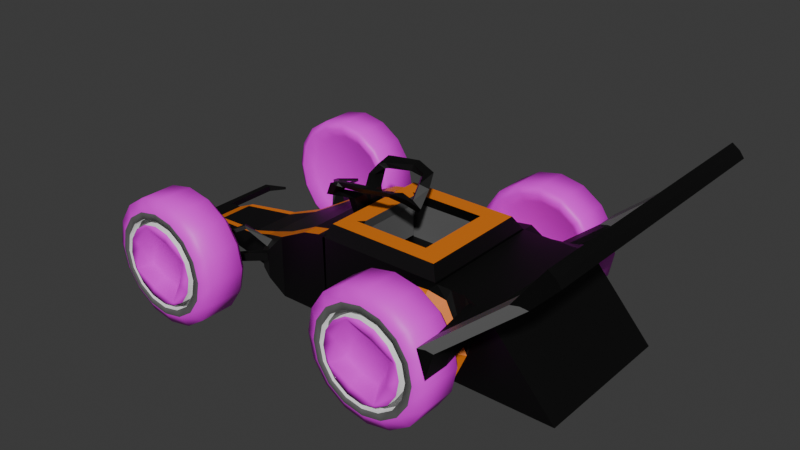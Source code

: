 # Source: car.blend  (saved by Blender 4.5.90; exported with 4.5.12 LTS)
import bpy
from mathutils import Matrix  # noqa: F401  (used for matrix-valued properties, if any)

bpy.ops.wm.read_factory_settings(use_empty=True)
scene = bpy.context.scene
scene.name = 'Scene'

# ---- collections
col_collection = bpy.data.collections.new('Collection'); scene.collection.children.link(col_collection)
col_collection_2 = bpy.data.collections.new('Collection 2'); scene.collection.children.link(col_collection_2)
col_tire = bpy.data.collections.new('tire'); scene.collection.children.link(col_tire)

# ---- images (referenced by path relative to the original .blend; pixels are not part of the script)
import os
ASSET_DIR = os.environ.get("B2B_ASSET_DIR", "")  # directory of the original .blend (textures are referenced by path, not embedded)
HERE = os.path.dirname(os.path.abspath(__file__))  # packed textures are extracted next to this script under _unpacked/

def load_image(name, relpath, width, height, colorspace="sRGB"):
    """Load a texture the original file referenced (path relative to the .blend, or extracted next to this script)."""
    p = next((c for c in (os.path.join(HERE, relpath), os.path.join(ASSET_DIR, relpath)) if relpath and os.path.exists(c)), "")
    if p:
        img = bpy.data.images.load(p, check_existing=True)
        img.name = name
    else:  # same state as the original file: an image datablock whose file is absent (Cycles renders it pink)
        img = bpy.data.images.new(name, width, height)
        img.source = "FILE"
        img.filepath = "//" + (relpath or name)
    img.colorspace_settings.name = colorspace
    return img
img_tire = load_image('tire', 'textures/tire.png', 1024, 1024, 'sRGB')

# ---- materials (node trees are filled in below, after node groups)
mat_base = bpy.data.materials.new('base')
mat_base.alpha_threshold = 0.0
mat_base.roughness = 0.5
mat_base.line_color = (0.0, 0.0, 0.0, 1.0)
mat_black = bpy.data.materials.new('black')
mat_base2 = bpy.data.materials.new('base2')
mat_tire = bpy.data.materials.new('tire')
mat_white = bpy.data.materials.new('white')

# ---- material node trees
mat_base.use_nodes = True; mat_base.node_tree.nodes.clear()
_N = mat_base.node_tree.nodes; _L = mat_base.node_tree.links
n0 = _N.new('ShaderNodeOutputMaterial'); n0.name = 'Material Output'; n0.location = (200, 100)
n1 = _N.new('ShaderNodeBsdfPrincipled'); n1.name = 'Principled BSDF'; n1.location = (-200, 100)
n1.inputs[0].default_value = (0.8001, 0.1994, 0.008378, 1.0)
n1.inputs[3].default_value = 1.45
_L.new(n1.outputs[0], n0.inputs[0])
n0.is_active_output = True
mat_black.use_nodes = True; mat_black.node_tree.nodes.clear()
_N = mat_black.node_tree.nodes; _L = mat_black.node_tree.links
n0 = _N.new('ShaderNodeBsdfPrincipled'); n0.name = 'Principled BSDF'; n0.location = (-200, 100)
n0.inputs[0].default_value = (0.0, 0.0, 0.0, 1.0)
n1 = _N.new('ShaderNodeOutputMaterial'); n1.name = 'Material Output'; n1.location = (200, 100)
_L.new(n0.outputs[0], n1.inputs[0])
n1.is_active_output = True
mat_base2.use_nodes = True; mat_base2.node_tree.nodes.clear()
_N = mat_base2.node_tree.nodes; _L = mat_base2.node_tree.links
n0 = _N.new('ShaderNodeBsdfPrincipled'); n0.name = 'Principled BSDF'; n0.location = (-200, 100)
n0.inputs[0].default_value = (0.1273, 0.1273, 0.1273, 1.0)
n1 = _N.new('ShaderNodeOutputMaterial'); n1.name = 'Material Output'; n1.location = (200, 100)
_L.new(n0.outputs[0], n1.inputs[0])
n1.is_active_output = True
mat_tire.use_nodes = True; mat_tire.node_tree.nodes.clear()
_N = mat_tire.node_tree.nodes; _L = mat_tire.node_tree.links
n0 = _N.new('ShaderNodeBsdfPrincipled'); n0.name = 'Principled BSDF'; n0.location = (-116, 46)
n1 = _N.new('ShaderNodeOutputMaterial'); n1.name = 'Material Output'; n1.location = (200, 100)
n2 = _N.new('ShaderNodeTexWave'); n2.name = 'Wave Texture'; n2.location = (-670, 164)
n2.bands_direction = 'Z'
n2.inputs[1].default_value = 1.2
n3 = _N.new('ShaderNodeValToRGB'); n3.name = 'Color Ramp'; n3.location = (-407, 168)
while len(n3.color_ramp.elements) > 1: n3.color_ramp.elements.remove(n3.color_ramp.elements[-1])
n3.color_ramp.elements[0].position = 0.0; n3.color_ramp.elements[0].color = (0.0, 0.0, 0.0, 1.0)
_e = n3.color_ramp.elements.new(1.0); _e.color = (0.06731, 0.06731, 0.06731, 1.0)
n4 = _N.new('ShaderNodeTexImage'); n4.name = 'Image Texture'; n4.location = (-976, 54)
n4.image = img_tire
_L.new(n2.outputs[0], n3.inputs[0])
_L.new(n0.outputs[0], n1.inputs[0])
_L.new(n4.outputs[0], n0.inputs[0])
n1.is_active_output = True
mat_white.use_nodes = True; mat_white.node_tree.nodes.clear()
_N = mat_white.node_tree.nodes; _L = mat_white.node_tree.links
n0 = _N.new('ShaderNodeBsdfPrincipled'); n0.name = 'Principled BSDF'; n0.location = (-200, 100)
n1 = _N.new('ShaderNodeOutputMaterial'); n1.name = 'Material Output'; n1.location = (200, 100)
_L.new(n0.outputs[0], n1.inputs[0])
n1.is_active_output = True

# ---- world
world_world = bpy.data.worlds.new('World'); scene.world = world_world
world_world.use_nodes = True; world_world.node_tree.nodes.clear()
_N = world_world.node_tree.nodes; _L = world_world.node_tree.links
n0 = _N.new('ShaderNodeOutputWorld'); n0.name = 'World Output'; n0.location = (200, 100)
n1 = _N.new('ShaderNodeBackground'); n1.name = 'Background'; n1.location = (-200, 100)
n1.inputs[0].default_value = (0.05088, 0.05088, 0.05088, 1.0)
_L.new(n1.outputs[0], n0.inputs[0])
n0.is_active_output = True
world_world.color = (0.05088, 0.05088, 0.05088)
world_world.sun_shadow_jitter_overblur = 0.0

# ---- meshes
me_cube_001 = bpy.data.meshes.new('Cube.001')
me_cube_001.from_pydata([(-1.0, 1.0, -1.0), (-1.0, 1.0, 0.5125), (-0.1354, 1.0, -1.0), (-0.1354, 1.0, 1.0), (-0.5233, 1.0, -1.0), (-0.5233, 1.0, 0.8725), (-1.633, 0.7037, -0.5414), (-1.633, 0.7037, -0.3138), (-1.0, 0.0, -1.0), (-1.0, 0.0, 0.5125), (-0.1354, 0.0, -1.0), (-0.1354, 0.0, 1.0), (-0.5233, 0.0, 0.8725), (-0.5233, 0.0, -1.0), (-1.708, 0.0, -1.0), (-1.708, 0.0, -0.04818), (-2.224, 0.0, -0.3268), (-2.224, 0.4721, -0.327), (-2.224, 0.4721, -0.9551), (-2.224, 0.0, -0.9551), (-3.103, 0.0, -0.4685), (-3.103, 0.3657, -0.4685), (-3.103, 0.3657, -0.8134), (-3.103, 0.0, -0.8134), (-3.3, 0.0, -0.5683), (-3.3, 0.2598, -0.5683), (-3.3, 0.2598, -0.7135), (-3.3, 0.0, -0.7135), (-1.0, 0.2471, 0.5125), (-0.1354, 0.2471, -1.0), (-1.708, 0.1405, -0.04818), (-1.0, 0.2471, -1.0), (-0.1354, 0.2471, 1.0), (-0.5233, 0.2471, 0.8725), (-0.5233, 0.2471, -1.0), (-1.708, 0.1405, -1.0), (-3.103, 0.09035, -0.4685), (-2.224, 0.1166, -0.3268), (-2.224, 0.1166, -0.9551), (-3.3, 0.06419, -0.5683), (-3.103, 0.09035, -0.8134), (-3.3, 0.06419, -0.7135), (-0.2472, 1.0, 0.9632), (-0.2472, 1.0, -1.0), (-0.2472, 0.0, 0.9632), (-0.2472, 0.0, -1.0), (-0.2472, 0.2471, -1.0), (-0.2472, 0.2471, 0.9632), (-0.201, 0.2954, 1.429), (-0.1993, 0.04835, 1.414), (-0.3142, 0.04835, 1.404), (-0.3143, 0.2954, 1.405), (-0.2292, 0.6279, 1.905), (-0.2151, 0.3809, 1.787), (-0.3383, 0.3809, 1.847), (-0.3475, 0.6279, 1.926), (-0.4741, 0.5763, 1.577), (-0.3622, 0.5763, 1.614), (-0.3611, 0.3293, 1.604), (-0.4741, 0.3293, 1.577), (-0.1496, 0.5913, 1.886), (-0.1481, 0.4124, 1.803), (-0.2289, 0.4197, 1.898), (-0.2292, 0.5986, 1.977), (0.2313, 0.5851, 1.921), (0.2443, 0.4343, 1.897), (0.2555, 0.4773, 2.031), (0.243, 0.6281, 2.054), (0.5845, 0.4635, 1.921), (0.4515, 0.4036, 1.88), (0.4982, 0.4039, 1.964), (0.6312, 0.4638, 2.019), (0.6837, 0.24, 1.673), (0.5517, 0.1801, 1.766), (0.598, 0.1804, 1.877), (0.7301, 0.2403, 1.789), (0.7239, 0.0, 1.362), (0.5854, 0.0, 1.511), (0.6332, 0.0, 1.614), (0.7717, 0.0, 1.466), (-1.0, 0.776, 0.5125), (-0.1354, 0.776, -1.0), (-1.708, 0.4414, -0.04818), (-3.103, 0.2838, -0.4685), (-2.224, 0.3664, -0.3268), (-3.3, 0.2016, -0.5683), (-1.0, 0.776, -1.0), (-0.1354, 0.776, 1.0), (-0.5233, 0.776, 0.8725), (-0.5233, 0.776, -1.0), (-1.708, 0.4414, -1.0), (-2.224, 0.3664, -0.9551), (-3.103, 0.2838, -0.8134), (-3.3, 0.2016, -0.7135), (-0.2472, 0.776, 0.9632), (-0.2472, 0.776, -1.0), (-3.502, 0.2016, -0.5683), (-3.502, 0.2598, -0.5683), (-3.502, 0.2598, -0.7135), (-3.502, 0.06419, -0.7135), (-3.502, 0.0, -0.7135), (-3.502, 0.0, -0.5683), (-3.502, 0.06419, -0.5683), (-3.502, 0.2016, -0.7135), (-3.597, 0.2016, -0.5683), (-3.597, 0.2598, -0.5683), (-3.597, 0.2598, -0.7135), (-3.597, 0.06419, -0.7135), (-3.597, 0.0, -0.7135), (-3.597, 0.0, -0.5683), (-3.597, 0.06419, -0.5683), (-3.597, 0.2016, -0.7135), (-3.502, 1.143, -0.5683), (-3.502, 1.143, -0.7135), (-3.597, 1.143, -0.7135), (-3.597, 1.143, -0.5683), (-3.29, 1.318, -0.6176), (-3.29, 1.318, -0.6643), (-3.308, 1.342, -0.6643), (-3.308, 1.342, -0.6176), (-1.256, 1.059, 0.004008), (-1.205, 1.09, -0.57), (-1.602, 0.7603, -0.3338), (-1.602, 0.7602, -0.4712), (-1.417, 0.8012, 0.1169), (-1.354, 0.7844, -1.0), (-1.354, 0.0, 0.2322), (-1.354, 0.0, -1.0), (-1.354, 0.1938, -1.0), (-1.354, 0.1938, 0.2322), (-1.354, 0.6087, -1.0), (-1.354, 0.6087, 0.2322), (-1.424, 0.9028, -0.00453), (-1.366, 0.993, -0.5859), (-1.592, 0.6959, -0.02061), (-1.708, 0.5688, -1.0), (-1.503, 0.8531, -0.07547), (-1.527, 0.8956, -0.5944), (-2.077, 0.9595, -0.4543), (-2.077, 0.9595, -0.6819), (-2.045, 1.017, -0.4938), (-2.045, 1.017, -0.6305), (-2.171, 1.248, -0.5984), (-2.171, 1.248, -0.826), (-2.115, 1.282, -0.6269), (-2.115, 1.282, -0.7631), (-2.139, 1.735, -0.4182), (-2.14, 1.736, -0.6458), (-2.084, 1.768, -0.4307), (-2.084, 1.768, -0.5684), (-1.354, 0.7844, 0.2322), (-1.708, 0.5688, -0.04868), (-1.315, 1.023, -0.04974), (-1.527, 0.8955, -0.1603), (-1.733, 1.038, 0.4538), (-1.799, 0.967, 0.4182), (-1.708, 1.038, 0.3749), (-1.737, 1.003, 0.3579), (-2.057, 1.329, 0.206), (-2.103, 1.278, 0.1787), (-2.036, 1.329, 0.1457), (-2.062, 1.301, 0.1327), (-1.841, 1.825, 0.03238), (-1.906, 1.785, 0.01954), (-1.832, 1.836, -0.03348), (-1.855, 1.817, -0.03981), (-1.0, 1.0, -0.2437), (-0.1354, 1.0, 0.0), (-0.5233, 1.0, -0.06375), (-1.708, 0.5688, -0.5243), (-0.1354, 0.0, 0.0), (-2.224, 0.4721, -0.641), (-3.103, 0.3657, -0.6409), (-3.3, 0.2598, -0.6409), (-0.1354, 0.2471, 0.0), (-0.2472, 1.0, -0.01838), (-0.1354, 0.776, 0.0), (-3.502, 0.2598, -0.6409), (-3.502, 1.143, -0.6409), (-3.597, 0.2598, -0.6409), (-3.597, 0.0, -0.6409), (-3.597, 0.06419, -0.6409), (-3.597, 0.2016, -0.6409), (-3.597, 1.143, -0.6409), (-3.29, 1.318, -0.6409), (-3.308, 1.342, -0.6409), (-1.256, 1.059, -0.1839), (-1.527, 0.8955, -0.3773), (-1.315, 1.023, -0.2137), (-1.633, 0.7037, -0.4276), (-1.602, 0.7602, -0.4025), (-2.077, 0.9595, -0.5681), (-2.045, 1.017, -0.5622), (-2.171, 1.248, -0.7122), (-2.115, 1.282, -0.695), (-2.14, 1.736, -0.532), (-2.084, 1.768, -0.4995), (-1.205, 1.089, 0.1243), (-1.366, 0.9926, -0.02073), (-1.366, 0.9928, -0.3033), (-1.205, 1.09, -0.2228), (-1.625, 1.388, -0.00447), (-1.668, 1.332, -0.05085), (-1.668, 1.332, -0.2126), (-1.627, 1.391, -0.1844), (-1.758, 1.796, -0.07798), (-1.793, 1.776, -0.109), (-1.793, 1.776, -0.2035), (-1.758, 1.796, -0.1863)], [], [(131, 150, 151, 82), (175, 42, 3, 167), (166, 1, 5, 168), (35, 14, 19, 38), (150, 1, 197, 198), (47, 33, 12, 44), (174, 32, 11, 170), (46, 29, 10, 45), (33, 28, 9, 12), (31, 34, 13, 8), (128, 127, 14, 35), (38, 19, 23, 40), (82, 151, 17, 84), (169, 135, 18, 171), (40, 23, 27, 41), (84, 17, 21, 83), (171, 18, 22, 172), (41, 27, 100, 99), (83, 21, 25, 85), (172, 22, 26, 173), (20, 36, 39, 24), (39, 85, 96, 102), (16, 37, 36, 20), (92, 40, 41, 93), (15, 30, 37, 16), (91, 38, 40, 92), (130, 128, 35, 90), (86, 89, 34, 31), (88, 80, 28, 33), (95, 81, 29, 46), (176, 87, 32, 174), (94, 88, 33, 47), (90, 35, 38, 91), (126, 129, 30, 15), (87, 94, 47, 32), (89, 95, 46, 34), (34, 46, 45, 13), (11, 32, 48, 49), (168, 5, 42, 175), (57, 56, 55, 52), (44, 11, 49, 50), (32, 47, 51, 48), (47, 44, 50, 51), (52, 55, 63, 60), (58, 57, 52, 53), (56, 59, 54, 55), (59, 58, 53, 54), (50, 49, 58, 59), (51, 50, 59, 56), (49, 48, 57, 58), (48, 51, 56, 57), (60, 63, 67, 64), (53, 52, 60, 61), (55, 54, 62, 63), (54, 53, 61, 62), (65, 64, 68, 69), (61, 60, 64, 65), (63, 62, 66, 67), (62, 61, 65, 66), (71, 70, 74, 75), (67, 66, 70, 71), (66, 65, 69, 70), (64, 67, 71, 68), (72, 75, 79, 76), (70, 69, 73, 74), (68, 71, 75, 72), (69, 68, 72, 73), (76, 79, 78, 77), (73, 72, 76, 77), (75, 74, 78, 79), (74, 73, 77, 78), (4, 43, 95, 89), (3, 42, 94, 87), (135, 90, 91, 18), (42, 5, 88, 94), (167, 3, 87, 176), (43, 2, 81, 95), (5, 1, 80, 88), (0, 4, 89, 86), (125, 130, 90, 135), (18, 91, 92, 22), (22, 92, 93, 26), (36, 83, 85, 39), (24, 39, 102, 101), (37, 84, 83, 36), (30, 82, 84, 37), (129, 131, 82, 30), (99, 100, 108, 107), (101, 102, 110, 109), (98, 103, 111, 106), (26, 93, 103, 98), (85, 25, 97, 96), (173, 26, 98, 177), (93, 41, 99, 103), (182, 104, 105, 179), (180, 109, 110, 181), (181, 110, 104, 182), (96, 97, 105, 104), (102, 96, 104, 110), (103, 99, 107, 111), (98, 106, 114, 113), (115, 112, 116, 119), (105, 97, 112, 115), (179, 105, 115, 183), (177, 98, 113, 178), (184, 117, 118, 185), (113, 114, 118, 117), (178, 113, 117, 184), (183, 115, 119, 185), (199, 133, 137, 187), (166, 0, 121, 200), (125, 135, 137, 133), (190, 123, 141, 192), (0, 125, 133, 121), (200, 121, 133, 199), (28, 80, 131, 129), (0, 86, 130, 125), (9, 28, 129, 126), (86, 31, 128, 130), (31, 8, 127, 128), (124, 132, 156, 154), (80, 1, 150, 131), (189, 6, 135, 169), (190, 122, 153, 187), (122, 7, 151, 153), (6, 123, 137, 135), (138, 140, 144, 142), (7, 122, 140, 138), (189, 7, 138, 191), (123, 6, 139, 141), (145, 143, 147, 149), (191, 138, 142, 193), (141, 139, 143, 145), (192, 141, 145, 194), (195, 146, 148, 196), (194, 145, 149, 196), (142, 144, 148, 146), (193, 142, 146, 195), (124, 134, 151, 150), (136, 132, 198, 153), (134, 136, 153, 151), (132, 124, 150, 198), (154, 156, 160, 158), (132, 136, 157, 156), (136, 134, 155, 157), (134, 124, 154, 155), (161, 159, 163, 165), (156, 157, 161, 160), (157, 155, 159, 161), (155, 154, 158, 159), (163, 162, 164, 165), (159, 158, 162, 163), (158, 160, 164, 162), (160, 161, 165, 164), (143, 193, 195, 147), (144, 194, 196, 148), (147, 195, 196, 149), (140, 192, 194, 144), (139, 191, 193, 143), (6, 189, 191, 139), (123, 190, 187, 137), (7, 189, 169, 151), (120, 186, 204, 201), (122, 190, 192, 140), (1, 166, 200, 197), (198, 199, 187, 153), (114, 183, 185, 118), (112, 178, 184, 116), (116, 184, 185, 119), (97, 177, 178, 112), (106, 179, 183, 114), (107, 181, 182, 111), (108, 180, 181, 107), (111, 182, 179, 106), (25, 173, 177, 97), (2, 167, 176, 81), (4, 168, 175, 43), (81, 176, 174, 29), (21, 172, 173, 25), (17, 171, 172, 21), (151, 169, 171, 17), (29, 174, 170, 10), (0, 166, 168, 4), (43, 175, 167, 2), (120, 152, 198, 197), (152, 188, 199, 198), (186, 120, 197, 200), (188, 186, 200, 199), (204, 203, 207, 208), (152, 120, 201, 202), (186, 188, 203, 204), (188, 152, 202, 203), (205, 208, 207, 206), (203, 202, 206, 207), (201, 204, 208, 205), (202, 201, 205, 206)])
me_cube_001.polygons.foreach_set('material_index', [0, 1, 1, 1, 1, 1, 1, 1, 1, 1, 1, 1, 0, 1, 0, 0, 1, 1, 0, 1, 0, 1, 1, 0, 1, 0, 0, 0, 1, 1, 1, 1, 0, 1, 1, 0, 1, 1, 1, 1, 1, 1, 1, 1, 1, 1, 1, 1, 1, 1, 1, 1, 1, 1, 1, 1, 1, 1, 1, 1, 1, 1, 1, 1, 1, 1, 1, 1, 1, 1, 1, 0, 1, 0, 0, 1, 1, 0, 0, 0, 0, 0, 0, 1, 1, 1, 1, 1, 1, 1, 1, 1, 1, 1, 1, 1, 1, 1, 1, 1, 1, 1, 1, 1, 1, 1, 1, 1, 1, 1, 1, 1, 1, 1, 1, 1, 0, 1, 0, 1, 1, 0, 1, 1, 1, 1, 1, 1, 1, 1, 1, 1, 1, 1, 1, 1, 1, 1, 1, 1, 1, 1, 1, 1, 1, 1, 1, 1, 1, 1, 1, 1, 1, 1, 1, 1, 1, 1, 1, 1, 1, 1, 1, 1, 1, 1, 1, 1, 1, 1, 1, 1, 1, 1, 1, 1, 1, 1, 1, 1, 1, 1, 1, 1, 1, 1, 1, 1, 1, 1, 1, 1, 1, 1, 1, 1])
_uv = me_cube_001.uv_layers.new(name='UVMap')
_uv.uv.foreach_set('vector', [0.875, 0.528, 0.875, 0.5, 0.875, 0.5, 0.875, 0.528, 0.5, 0.4451, 0.625, 0.4451, 0.625, 0.5, 0.5, 0.5, 0.5, 0.25, 0.625, 0.25, 0.625, 0.3096, 0.5, 0.3096, 0.125, 0.5941, 0.125, 0.625, 0.125, 0.625, 0.125, 0.5941, 0.875, 0.5, 0.875, 0.5, 0.875, 0.5, 0.875, 0.5, 0.6799, 0.5941, 0.8154, 0.5941, 0.8154, 0.625, 0.6799, 0.625, 0.5, 0.5941, 0.625, 0.5941, 0.625, 0.625, 0.5, 0.625, 0.3201, 0.5941, 0.375, 0.5941, 0.375, 0.625, 0.3201, 0.625, 0.8154, 0.5941, 0.875, 0.5941, 0.875, 0.625, 0.8154, 0.625, 0.125, 0.5941, 0.1846, 0.5941, 0.1846, 0.625, 0.125, 0.625, 0.125, 0.5941, 0.125, 0.625, 0.125, 0.625, 0.125, 0.5941, 0.125, 0.5941, 0.125, 0.625, 0.125, 0.625, 0.125, 0.5941, 0.875, 0.528, 0.875, 0.5, 0.875, 0.5, 0.875, 0.528, 0.5, 0.25, 0.375, 0.25, 0.375, 0.25, 0.5, 0.25, 0.125, 0.5941, 0.125, 0.625, 0.125, 0.625, 0.125, 0.5941, 0.875, 0.528, 0.875, 0.5, 0.875, 0.5, 0.875, 0.528, 0.5, 0.25, 0.375, 0.25, 0.375, 0.25, 0.5, 0.25, 0.125, 0.5941, 0.125, 0.625, 0.125, 0.625, 0.125, 0.5941, 0.875, 0.528, 0.875, 0.5, 0.875, 0.5, 0.875, 0.528, 0.5, 0.25, 0.375, 0.25, 0.375, 0.25, 0.5, 0.25, 0.875, 0.625, 0.875, 0.5941, 0.875, 0.5941, 0.875, 0.625, 0.875, 0.5941, 0.875, 0.528, 0.875, 0.528, 0.875, 0.5941, 0.875, 0.625, 0.875, 0.5941, 0.875, 0.5941, 0.875, 0.625, 0.125, 0.528, 0.125, 0.5941, 0.125, 0.5941, 0.125, 0.528, 0.875, 0.625, 0.875, 0.5941, 0.875, 0.5941, 0.875, 0.625, 0.125, 0.528, 0.125, 0.5941, 0.125, 0.5941, 0.125, 0.528, 0.125, 0.528, 0.125, 0.5941, 0.125, 0.5941, 0.125, 0.528, 0.125, 0.528, 0.1846, 0.528, 0.1846, 0.5941, 0.125, 0.5941, 0.8154, 0.528, 0.875, 0.528, 0.875, 0.5941, 0.8154, 0.5941, 0.3201, 0.528, 0.375, 0.528, 0.375, 0.5941, 0.3201, 0.5941, 0.5, 0.528, 0.625, 0.528, 0.625, 0.5941, 0.5, 0.5941, 0.6799, 0.528, 0.8154, 0.528, 0.8154, 0.5941, 0.6799, 0.5941, 0.125, 0.528, 0.125, 0.5941, 0.125, 0.5941, 0.125, 0.528, 0.875, 0.625, 0.875, 0.5941, 0.875, 0.5941, 0.875, 0.625, 0.625, 0.528, 0.6799, 0.528, 0.6799, 0.5941, 0.625, 0.5941, 0.1846, 0.528, 0.3201, 0.528, 0.3201, 0.5941, 0.1846, 0.5941, 0.1846, 0.5941, 0.3201, 0.5941, 0.3201, 0.625, 0.1846, 0.625, 0.625, 0.625, 0.625, 0.5941, 0.625, 0.5941, 0.625, 0.625, 0.5, 0.3096, 0.625, 0.3096, 0.625, 0.4451, 0.5, 0.4451, 0.625, 0.5941, 0.6799, 0.5941, 0.6799, 0.5941, 0.625, 0.5941, 0.0, 0.0, 0.0, 0.0, 0.0, 0.0, 0.0, 0.0, 0.625, 0.5941, 0.6799, 0.5941, 0.6799, 0.5941, 0.625, 0.5941, 0.6799, 0.5941, 0.6799, 0.625, 0.6799, 0.625, 0.6799, 0.5941, 0.625, 0.5941, 0.6799, 0.5941, 0.6799, 0.5941, 0.625, 0.5941, 0.625, 0.625, 0.625, 0.5941, 0.625, 0.5941, 0.625, 0.625, 0.6799, 0.5941, 0.6799, 0.625, 0.6799, 0.625, 0.6799, 0.5941, 0.0, 0.0, 0.0, 0.0, 0.0, 0.0, 0.0, 0.0, 0.0, 0.0, 0.0, 0.0, 0.0, 0.0, 0.0, 0.0, 0.6799, 0.5941, 0.6799, 0.625, 0.6799, 0.625, 0.6799, 0.5941, 0.625, 0.625, 0.625, 0.5941, 0.625, 0.5941, 0.625, 0.625, 0.625, 0.5941, 0.6799, 0.5941, 0.6799, 0.5941, 0.625, 0.5941, 0.625, 0.5941, 0.6799, 0.5941, 0.6799, 0.5941, 0.625, 0.5941, 0.625, 0.625, 0.625, 0.5941, 0.625, 0.5941, 0.625, 0.625, 0.6799, 0.5941, 0.6799, 0.625, 0.6799, 0.625, 0.6799, 0.5941, 0.0, 0.0, 0.0, 0.0, 0.0, 0.0, 0.0, 0.0, 0.625, 0.625, 0.625, 0.5941, 0.625, 0.5941, 0.625, 0.625, 0.625, 0.625, 0.625, 0.5941, 0.625, 0.5941, 0.625, 0.625, 0.6799, 0.5941, 0.6799, 0.625, 0.6799, 0.625, 0.6799, 0.5941, 0.0, 0.0, 0.0, 0.0, 0.0, 0.0, 0.0, 0.0, 0.6799, 0.5941, 0.6799, 0.625, 0.6799, 0.625, 0.6799, 0.5941, 0.6799, 0.5941, 0.6799, 0.625, 0.6799, 0.625, 0.6799, 0.5941, 0.0, 0.0, 0.0, 0.0, 0.0, 0.0, 0.0, 0.0, 0.625, 0.5941, 0.6799, 0.5941, 0.6799, 0.5941, 0.625, 0.5941, 0.625, 0.5941, 0.6799, 0.5941, 0.6799, 0.5941, 0.625, 0.5941, 0.0, 0.0, 0.0, 0.0, 0.0, 0.0, 0.0, 0.0, 0.625, 0.5941, 0.6799, 0.5941, 0.6799, 0.5941, 0.625, 0.5941, 0.625, 0.625, 0.625, 0.5941, 0.625, 0.5941, 0.625, 0.625, 0.625, 0.5941, 0.6799, 0.5941, 0.6799, 0.625, 0.625, 0.625, 0.625, 0.625, 0.625, 0.5941, 0.625, 0.5941, 0.625, 0.625, 0.6799, 0.5941, 0.6799, 0.625, 0.6799, 0.625, 0.6799, 0.5941, 0.0, 0.0, 0.0, 0.0, 0.0, 0.0, 0.0, 0.0, 0.1846, 0.5, 0.3201, 0.5, 0.3201, 0.528, 0.1846, 0.528, 0.625, 0.5, 0.6799, 0.5, 0.6799, 0.528, 0.625, 0.528, 0.125, 0.5, 0.125, 0.528, 0.125, 0.528, 0.125, 0.5, 0.6799, 0.5, 0.8154, 0.5, 0.8154, 0.528, 0.6799, 0.528, 0.5, 0.5, 0.625, 0.5, 0.625, 0.528, 0.5, 0.528, 0.3201, 0.5, 0.375, 0.5, 0.375, 0.528, 0.3201, 0.528, 0.8154, 0.5, 0.875, 0.5, 0.875, 0.528, 0.8154, 0.528, 0.125, 0.5, 0.1846, 0.5, 0.1846, 0.528, 0.125, 0.528, 0.125, 0.5, 0.125, 0.528, 0.125, 0.528, 0.125, 0.5, 0.125, 0.5, 0.125, 0.528, 0.125, 0.528, 0.125, 0.5, 0.125, 0.5, 0.125, 0.528, 0.125, 0.528, 0.125, 0.5, 0.875, 0.5941, 0.875, 0.528, 0.875, 0.528, 0.875, 0.5941, 0.875, 0.625, 0.875, 0.5941, 0.875, 0.5941, 0.875, 0.625, 0.875, 0.5941, 0.875, 0.528, 0.875, 0.528, 0.875, 0.5941, 0.875, 0.5941, 0.875, 0.528, 0.875, 0.528, 0.875, 0.5941, 0.875, 0.5941, 0.875, 0.528, 0.875, 0.528, 0.875, 0.5941, 0.125, 0.5941, 0.125, 0.625, 0.125, 0.625, 0.125, 0.5941, 0.875, 0.625, 0.875, 0.5941, 0.875, 0.5941, 0.875, 0.625, 0.125, 0.5, 0.125, 0.528, 0.125, 0.528, 0.125, 0.5, 0.125, 0.5, 0.125, 0.528, 0.125, 0.528, 0.125, 0.5, 0.875, 0.528, 0.875, 0.5, 0.875, 0.5, 0.875, 0.528, 0.5, 0.25, 0.375, 0.25, 0.375, 0.25, 0.5, 0.25, 0.125, 0.528, 0.125, 0.5941, 0.125, 0.5941, 0.125, 0.528, 0.5, 0.222, 0.625, 0.222, 0.625, 0.25, 0.5, 0.25, 0.5, 0.125, 0.625, 0.125, 0.625, 0.1559, 0.5, 0.1559, 0.5, 0.1559, 0.625, 0.1559, 0.625, 0.222, 0.5, 0.222, 0.875, 0.528, 0.875, 0.5, 0.875, 0.5, 0.875, 0.528, 0.875, 0.5941, 0.875, 0.528, 0.875, 0.528, 0.875, 0.5941, 0.125, 0.528, 0.125, 0.5941, 0.125, 0.5941, 0.125, 0.528, 0.125, 0.5, 0.125, 0.5, 0.125, 0.5, 0.125, 0.5, 0.875, 0.5, 0.875, 0.5, 0.875, 0.5, 0.875, 0.5, 0.875, 0.5, 0.875, 0.5, 0.875, 0.5, 0.875, 0.5, 0.5, 0.25, 0.625, 0.25, 0.625, 0.25, 0.5, 0.25, 0.5, 0.25, 0.375, 0.25, 0.375, 0.25, 0.5, 0.25, 0.5, 0.25, 0.375, 0.25, 0.375, 0.25, 0.5, 0.25, 0.125, 0.5, 0.125, 0.5, 0.125, 0.5, 0.125, 0.5, 0.5, 0.25, 0.375, 0.25, 0.375, 0.25, 0.5, 0.25, 0.5, 0.25, 0.625, 0.25, 0.625, 0.25, 0.5, 0.25, 0.5, 0.25, 0.375, 0.25, 0.375, 0.25, 0.5, 0.25, 0.5, 0.25, 0.375, 0.25, 0.375, 0.25, 0.5, 0.25, 0.125, 0.5, 0.125, 0.5, 0.125, 0.5, 0.125, 0.5, 0.5064, 0.25, 0.4391, 0.25, 0.4391, 0.25, 0.5064, 0.25, 0.125, 0.5, 0.125, 0.5, 0.125, 0.5, 0.125, 0.5, 0.5, 0.25, 0.375, 0.25, 0.375, 0.25, 0.5, 0.25, 0.875, 0.5941, 0.875, 0.528, 0.875, 0.528, 0.875, 0.5941, 0.125, 0.5, 0.125, 0.528, 0.125, 0.528, 0.125, 0.5, 0.875, 0.625, 0.875, 0.5941, 0.875, 0.5941, 0.875, 0.625, 0.125, 0.528, 0.125, 0.5941, 0.125, 0.5941, 0.125, 0.528, 0.125, 0.5941, 0.125, 0.625, 0.125, 0.625, 0.125, 0.5941, 0.875, 0.5, 0.875, 0.5, 0.875, 0.5, 0.875, 0.5, 0.875, 0.528, 0.875, 0.5, 0.875, 0.5, 0.875, 0.528, 0.5057, 0.25, 0.4275, 0.25, 0.375, 0.25, 0.5, 0.25, 0.5064, 0.25, 0.5737, 0.25, 0.625, 0.25, 0.5, 0.25, 0.5737, 0.25, 0.5839, 0.25, 0.625, 0.25, 0.625, 0.25, 0.4275, 0.25, 0.4391, 0.25, 0.375, 0.25, 0.375, 0.25, 0.5839, 0.25, 0.5737, 0.25, 0.5737, 0.25, 0.5839, 0.25, 0.5839, 0.25, 0.5737, 0.25, 0.5737, 0.25, 0.5839, 0.25, 0.5057, 0.25, 0.5839, 0.25, 0.5839, 0.25, 0.5057, 0.25, 0.4391, 0.25, 0.4275, 0.25, 0.4275, 0.25, 0.4391, 0.25, 0.4391, 0.25, 0.4275, 0.25, 0.4275, 0.25, 0.4391, 0.25, 0.5057, 0.25, 0.5839, 0.25, 0.5839, 0.25, 0.5057, 0.25, 0.4391, 0.25, 0.4275, 0.25, 0.4275, 0.25, 0.4391, 0.25, 0.5064, 0.25, 0.4391, 0.25, 0.4391, 0.25, 0.5064, 0.25, 0.5057, 0.25, 0.5839, 0.25, 0.5737, 0.25, 0.5064, 0.25, 0.5064, 0.25, 0.4391, 0.25, 0.4391, 0.25, 0.5064, 0.25, 0.5839, 0.25, 0.5737, 0.25, 0.5737, 0.25, 0.5839, 0.25, 0.5057, 0.25, 0.5839, 0.25, 0.5839, 0.25, 0.5057, 0.25, 0.875, 0.5, 0.875, 0.5, 0.875, 0.5, 0.875, 0.5, 0.875, 0.5, 0.875, 0.5, 0.875, 0.5, 0.875, 0.5, 0.875, 0.5, 0.875, 0.5, 0.875, 0.5, 0.875, 0.5, 0.875, 0.5, 0.875, 0.5, 0.875, 0.5, 0.875, 0.5, 0.875, 0.5, 0.875, 0.5, 0.875, 0.5, 0.875, 0.5, 0.875, 0.5, 0.875, 0.5, 0.875, 0.5, 0.875, 0.5, 0.875, 0.5, 0.875, 0.5, 0.875, 0.5, 0.875, 0.5, 0.875, 0.5, 0.875, 0.5, 0.875, 0.5, 0.875, 0.5, 0.875, 0.5, 0.875, 0.5, 0.875, 0.5, 0.875, 0.5, 0.875, 0.5, 0.875, 0.5, 0.875, 0.5, 0.875, 0.5, 0.875, 0.5, 0.875, 0.5, 0.875, 0.5, 0.875, 0.5, 0.875, 0.5, 0.875, 0.5, 0.875, 0.5, 0.875, 0.5, 0.875, 0.5, 0.875, 0.5, 0.875, 0.5, 0.875, 0.5, 0.875, 0.5, 0.875, 0.5, 0.875, 0.5, 0.875, 0.5, 0.875, 0.5, 0.875, 0.5, 0.875, 0.5, 0.875, 0.5, 0.875, 0.5, 0.875, 0.5, 0.875, 0.5, 0.875, 0.5, 0.4275, 0.25, 0.5057, 0.25, 0.5057, 0.25, 0.4275, 0.25, 0.5737, 0.25, 0.5064, 0.25, 0.5064, 0.25, 0.5737, 0.25, 0.4275, 0.25, 0.5057, 0.25, 0.5064, 0.25, 0.4391, 0.25, 0.5737, 0.25, 0.5064, 0.25, 0.5064, 0.25, 0.5737, 0.25, 0.4275, 0.25, 0.5057, 0.25, 0.5057, 0.25, 0.4275, 0.25, 0.4275, 0.25, 0.5057, 0.25, 0.5057, 0.25, 0.4275, 0.25, 0.4391, 0.25, 0.5064, 0.25, 0.5, 0.25, 0.375, 0.25, 0.5839, 0.25, 0.5057, 0.25, 0.5, 0.25, 0.625, 0.25, 0.5972, 0.25, 0.5258, 0.25, 0.5258, 0.25, 0.5972, 0.25, 0.5737, 0.25, 0.5064, 0.25, 0.5064, 0.25, 0.5737, 0.25, 0.625, 0.25, 0.5, 0.25, 0.5, 0.25, 0.625, 0.25, 0.625, 0.25, 0.5, 0.25, 0.5, 0.25, 0.625, 0.25, 0.375, 0.25, 0.5, 0.25, 0.5, 0.25, 0.375, 0.25, 0.625, 0.25, 0.5, 0.25, 0.5, 0.25, 0.625, 0.25, 0.625, 0.25, 0.5, 0.25, 0.5, 0.25, 0.625, 0.25, 0.625, 0.25, 0.5, 0.25, 0.5, 0.25, 0.625, 0.25, 0.375, 0.25, 0.5, 0.25, 0.5, 0.25, 0.375, 0.25, 0.375, 0.1559, 0.5, 0.1559, 0.5, 0.222, 0.375, 0.222, 0.375, 0.125, 0.5, 0.125, 0.5, 0.1559, 0.375, 0.1559, 0.375, 0.222, 0.5, 0.222, 0.5, 0.25, 0.375, 0.25, 0.625, 0.25, 0.5, 0.25, 0.5, 0.25, 0.625, 0.25, 0.375, 0.5, 0.5, 0.5, 0.5, 0.528, 0.375, 0.528, 0.375, 0.3096, 0.5, 0.3096, 0.5, 0.4451, 0.375, 0.4451, 0.375, 0.528, 0.5, 0.528, 0.5, 0.5941, 0.375, 0.5941, 0.625, 0.25, 0.5, 0.25, 0.5, 0.25, 0.625, 0.25, 0.625, 0.25, 0.5, 0.25, 0.5, 0.25, 0.625, 0.25, 0.625, 0.25, 0.5, 0.25, 0.5, 0.25, 0.625, 0.25, 0.375, 0.5941, 0.5, 0.5941, 0.5, 0.625, 0.375, 0.625, 0.375, 0.25, 0.5, 0.25, 0.5, 0.3096, 0.375, 0.3096, 0.375, 0.4451, 0.5, 0.4451, 0.5, 0.5, 0.375, 0.5, 0.5972, 0.25, 0.5957, 0.25, 0.625, 0.25, 0.625, 0.25, 0.5957, 0.25, 0.5272, 0.25, 0.5, 0.25, 0.625, 0.25, 0.5258, 0.25, 0.5972, 0.25, 0.625, 0.25, 0.5, 0.25, 0.5272, 0.25, 0.5258, 0.25, 0.5, 0.25, 0.5, 0.25, 0.5258, 0.25, 0.5272, 0.25, 0.5272, 0.25, 0.5258, 0.25, 0.5957, 0.25, 0.5972, 0.25, 0.5972, 0.25, 0.5957, 0.25, 0.5258, 0.25, 0.5272, 0.25, 0.5272, 0.25, 0.5258, 0.25, 0.5272, 0.25, 0.5957, 0.25, 0.5957, 0.25, 0.5272, 0.25, 0.5972, 0.25, 0.5258, 0.25, 0.5272, 0.25, 0.5957, 0.25, 0.5272, 0.25, 0.5957, 0.25, 0.5957, 0.25, 0.5272, 0.25, 0.5972, 0.25, 0.5258, 0.25, 0.5258, 0.25, 0.5972, 0.25, 0.5957, 0.25, 0.5972, 0.25, 0.5972, 0.25, 0.5957, 0.25])
me_cube_001.materials.append(mat_base)
me_cube_001.materials.append(mat_black)
me_cube_001.update()
me_cube_002 = bpy.data.meshes.new('Cube.002')
me_cube_002.from_pydata([(-1.0, -1.0, -1.0), (-0.8028, -0.6892, 1.0), (-1.0, 1.0, -1.0), (-0.8028, 0.6892, 1.0), (1.0, -1.0, -1.0), (0.5755, -0.6892, 1.0), (1.0, 1.0, -1.0), (0.5755, 0.6892, 1.0), (-1.033, -1.0, 1.0), (-1.033, 1.0, 1.0), (0.967, 1.0, 1.0), (0.967, -1.0, 1.0), (-0.8028, -0.6892, 0.05652), (-0.8028, 0.6892, 0.05652), (0.5755, 0.6892, 0.05652), (0.5755, -0.6892, 0.05652), (0.2707, 1.0, -1.0), (0.2377, 1.0, 1.0), (0.2707, -1.0, -1.0), (0.2377, -1.0, 1.0), (0.07296, 0.6892, 1.0), (0.07296, -0.6892, 1.0), (0.07296, 0.6892, 0.05652), (0.07296, -0.6892, 0.05652), (0.07296, 0.6892, 0.4921), (0.5755, 0.6892, 0.4921), (0.5755, -0.6892, 0.4921), (0.07296, -0.6892, 0.4921), (-0.7028, -0.5955, 1.0), (-0.7028, 0.6102, 1.0), (-0.7028, -0.5955, 0.175), (-0.7028, 0.6102, 0.175), (-0.9306, -0.8903, 1.312), (-0.9306, 0.8905, 1.312), (0.2009, 0.8905, 1.312), (0.8502, 0.8905, 1.312), (0.8502, -0.8903, 1.312), (0.2009, -0.8903, 1.312), (-0.7256, -0.6135, 1.312), (-0.7256, 0.6138, 1.312), (0.05418, 0.6138, 1.312), (0.5017, 0.6138, 1.312), (0.5017, -0.6135, 1.312), (0.05418, -0.6135, 1.312), (-0.6366, -0.5301, 1.313), (-0.6366, 0.5434, 1.313), (0.6682, 1.0, 1.0), (0.7013, -1.0, -1.0), (0.3696, 0.6892, 1.0), (0.3696, 0.6892, 0.05652), (0.7013, 1.0, -1.0), (0.6682, -1.0, 1.0), (0.3696, -0.6892, 1.0), (0.3696, -0.6892, 0.05652), (0.3696, 0.6892, 0.4921), (0.3696, -0.6892, 0.4921), (0.5842, 0.8905, 1.312), (0.3184, 0.6138, 1.312), (0.5842, -0.8903, 1.312), (0.3184, -0.6135, 1.312), (0.3696, 0.6892, 0.946), (0.5755, 0.6892, 0.946), (0.5755, -0.6892, 0.946), (0.3696, -0.6892, 0.946)], [], [(0, 8, 9, 2), (50, 46, 10, 6), (6, 10, 11, 4), (18, 19, 8, 0), (50, 6, 4, 47), (52, 5, 15, 53), (9, 8, 32, 33), (51, 11, 36, 58), (11, 10, 35, 36), (28, 29, 45, 44), (22, 13, 12, 23), (20, 3, 13, 22), (5, 7, 14, 15), (13, 3, 29, 31), (48, 20, 22, 49), (22, 23, 27, 24), (21, 1, 38, 43), (1, 28, 44, 38), (1, 21, 23, 12), (2, 16, 18, 0), (47, 51, 19, 18), (2, 9, 17, 16), (54, 24, 27, 55), (53, 15, 26, 55), (15, 14, 25, 26), (49, 22, 24, 54), (29, 28, 30, 31), (12, 13, 31, 30), (1, 12, 30, 28), (17, 9, 33, 34), (38, 39, 33, 32), (57, 41, 35, 56), (41, 42, 36, 35), (43, 38, 32, 37), (59, 43, 37, 58), (39, 40, 34, 33), (39, 38, 44, 45), (3, 20, 40, 39), (52, 21, 43, 59), (8, 19, 37, 32), (29, 3, 39, 45), (46, 17, 34, 56), (48, 7, 41, 57), (7, 5, 42, 41), (20, 48, 57, 40), (10, 46, 56, 35), (5, 52, 59, 42), (42, 59, 58, 36), (40, 57, 56, 34), (14, 49, 54, 25), (23, 53, 55, 27), (25, 54, 60, 61), (4, 11, 51, 47), (7, 48, 49, 14), (19, 51, 58, 37), (21, 52, 53, 23), (16, 50, 47, 18), (16, 17, 46, 50), (61, 60, 63, 62), (55, 26, 62, 63), (26, 25, 61, 62), (54, 55, 63, 60)])
me_cube_002.polygons.foreach_set('material_index', [1, 1, 1, 1, 1, 0, 1, 1, 1, 0, 1, 0, 0, 0, 0, 0, 1, 1, 0, 1, 1, 1, 1, 1, 1, 1, 0, 1, 0, 1, 2, 2, 2, 2, 2, 2, 2, 1, 1, 1, 1, 1, 1, 1, 1, 1, 1, 2, 2, 1, 1, 0, 1, 0, 1, 0, 1, 1, 0, 0, 0, 0])
_uv = me_cube_002.uv_layers.new(name='UVMap')
_uv.uv.foreach_set('vector', [0.375, 0.0, 0.625, 0.0, 0.625, 0.25, 0.375, 0.25, 0.375, 0.4627, 0.625, 0.4627, 0.625, 0.5, 0.375, 0.5, 0.375, 0.5, 0.625, 0.5, 0.625, 0.75, 0.375, 0.75, 0.375, 0.8412, 0.625, 0.8412, 0.625, 1.0, 0.375, 1.0, 0.3377, 0.5, 0.375, 0.5, 0.375, 0.75, 0.3377, 0.75, 0.6896, 0.7111, 0.6639, 0.7111, 0.6639, 0.7111, 0.6896, 0.7111, 0.625, 0.25, 0.625, 0.0, 0.625, 0.0, 0.625, 0.25, 0.625, 0.7873, 0.625, 0.75, 0.625, 0.75, 0.625, 0.7873, 0.625, 0.75, 0.625, 0.5, 0.625, 0.5, 0.625, 0.75, 0.8361, 0.7111, 0.8361, 0.5389, 0.8361, 0.5389, 0.8361, 0.7111, 0.7267, 0.5389, 0.8361, 0.5389, 0.8361, 0.7111, 0.7267, 0.7111, 0.7267, 0.5389, 0.8361, 0.5389, 0.8361, 0.5389, 0.7267, 0.5389, 0.6639, 0.7111, 0.6639, 0.5389, 0.6639, 0.5389, 0.6639, 0.7111, 0.8361, 0.5389, 0.8361, 0.5389, 0.8361, 0.5389, 0.8361, 0.5389, 0.6896, 0.5389, 0.7267, 0.5389, 0.7267, 0.5389, 0.6896, 0.5389, 0.7267, 0.5389, 0.7267, 0.7111, 0.7267, 0.7111, 0.7267, 0.5389, 0.7267, 0.7111, 0.8361, 0.7111, 0.8361, 0.7111, 0.7267, 0.7111, 0.8361, 0.7111, 0.8361, 0.7111, 0.8361, 0.7111, 0.8361, 0.7111, 0.8361, 0.7111, 0.7267, 0.7111, 0.7267, 0.7111, 0.8361, 0.7111, 0.125, 0.5, 0.2838, 0.5, 0.2838, 0.75, 0.125, 0.75, 0.375, 0.7873, 0.625, 0.7873, 0.625, 0.8412, 0.375, 0.8412, 0.375, 0.25, 0.625, 0.25, 0.625, 0.4088, 0.375, 0.4088, 0.6896, 0.5389, 0.7267, 0.5389, 0.7267, 0.7111, 0.6896, 0.7111, 0.6896, 0.7111, 0.6639, 0.7111, 0.6639, 0.7111, 0.6896, 0.7111, 0.6639, 0.7111, 0.6639, 0.5389, 0.6639, 0.5389, 0.6639, 0.7111, 0.6896, 0.5389, 0.7267, 0.5389, 0.7267, 0.5389, 0.6896, 0.5389, 0.8361, 0.5389, 0.8361, 0.7111, 0.8361, 0.7111, 0.8361, 0.5389, 0.8361, 0.7111, 0.8361, 0.5389, 0.8361, 0.5389, 0.8361, 0.7111, 0.8361, 0.7111, 0.8361, 0.7111, 0.8361, 0.7111, 0.8361, 0.7111, 0.625, 0.4088, 0.625, 0.25, 0.625, 0.25, 0.625, 0.4088, 0.8361, 0.7111, 0.8361, 0.5389, 0.875, 0.5, 0.875, 0.75, 0.6896, 0.5389, 0.6639, 0.5389, 0.625, 0.5, 0.6623, 0.5, 0.6639, 0.5389, 0.6639, 0.7111, 0.625, 0.75, 0.625, 0.5, 0.7267, 0.7111, 0.8361, 0.7111, 0.875, 0.75, 0.7162, 0.75, 0.6896, 0.7111, 0.7267, 0.7111, 0.7162, 0.75, 0.6623, 0.75, 0.8361, 0.5389, 0.7267, 0.5389, 0.7162, 0.5, 0.875, 0.5, 0.8361, 0.5389, 0.8361, 0.7111, 0.8361, 0.7111, 0.8361, 0.5389, 0.8361, 0.5389, 0.7267, 0.5389, 0.7267, 0.5389, 0.8361, 0.5389, 0.6896, 0.7111, 0.7267, 0.7111, 0.7267, 0.7111, 0.6896, 0.7111, 0.625, 1.0, 0.625, 0.8412, 0.625, 0.8412, 0.625, 1.0, 0.8361, 0.5389, 0.8361, 0.5389, 0.8361, 0.5389, 0.8361, 0.5389, 0.625, 0.4627, 0.625, 0.4088, 0.625, 0.4088, 0.625, 0.4627, 0.6896, 0.5389, 0.6639, 0.5389, 0.6639, 0.5389, 0.6896, 0.5389, 0.6639, 0.5389, 0.6639, 0.7111, 0.6639, 0.7111, 0.6639, 0.5389, 0.7267, 0.5389, 0.6896, 0.5389, 0.6896, 0.5389, 0.7267, 0.5389, 0.625, 0.5, 0.625, 0.4627, 0.625, 0.4627, 0.625, 0.5, 0.6639, 0.7111, 0.6896, 0.7111, 0.6896, 0.7111, 0.6639, 0.7111, 0.6639, 0.7111, 0.6896, 0.7111, 0.6623, 0.75, 0.625, 0.75, 0.7267, 0.5389, 0.6896, 0.5389, 0.6623, 0.5, 0.7162, 0.5, 0.6639, 0.5389, 0.6896, 0.5389, 0.6896, 0.5389, 0.6639, 0.5389, 0.7267, 0.7111, 0.6896, 0.7111, 0.6896, 0.7111, 0.7267, 0.7111, 0.6639, 0.5389, 0.6896, 0.5389, 0.6896, 0.5389, 0.6639, 0.5389, 0.375, 0.75, 0.625, 0.75, 0.625, 0.7873, 0.375, 0.7873, 0.6639, 0.5389, 0.6896, 0.5389, 0.6896, 0.5389, 0.6639, 0.5389, 0.625, 0.8412, 0.625, 0.7873, 0.625, 0.7873, 0.625, 0.8412, 0.7267, 0.7111, 0.6896, 0.7111, 0.6896, 0.7111, 0.7267, 0.7111, 0.2838, 0.5, 0.3377, 0.5, 0.3377, 0.75, 0.2838, 0.75, 0.375, 0.4088, 0.625, 0.4088, 0.625, 0.4627, 0.375, 0.4627, 0.6639, 0.5389, 0.6896, 0.5389, 0.6896, 0.7111, 0.6639, 0.7111, 0.6896, 0.7111, 0.6639, 0.7111, 0.6639, 0.7111, 0.6896, 0.7111, 0.6639, 0.7111, 0.6639, 0.5389, 0.6639, 0.5389, 0.6639, 0.7111, 0.6896, 0.5389, 0.6896, 0.7111, 0.6896, 0.7111, 0.6896, 0.5389])
me_cube_002.materials.append(mat_base2)
me_cube_002.materials.append(mat_black)
me_cube_002.materials.append(mat_base)
me_cube_002.update()
me_cube_003 = bpy.data.meshes.new('Cube.003')
me_cube_003.from_pydata([(-1.0, 1.0, -1.0), (-1.0, 1.0, 1.0), (1.0, 1.0, -1.0), (-0.3116, 1.088, 0.9684), (-1.0, 0.0, -1.0), (-1.0, 0.0, 1.0), (1.0, 0.0, -1.0), (-0.08767, 0.0, 1.0), (-1.0, 1.187, 1.0), (-1.0, 1.187, -1.0), (1.0, 1.187, -1.0), (-0.1899, 1.157, 0.9528), (-1.679, 1.026, 0.5287), (-1.679, 1.026, -0.3478), (-1.679, 1.108, 0.5287), (-1.679, 1.108, -0.3478), (-1.34, 0.9968, -0.8455), (-1.34, 1.163, -0.8455), (-1.34, 0.9968, 0.9359), (-1.34, 1.163, 0.9359), (0.0, 1.0, -1.0), (-0.4453, 1.061, 0.9184), (-0.5438, 0.0, 1.0), (0.0, 0.0, -1.0), (-0.5666, 1.187, -1.0), (-0.3118, 1.098, 0.2587), (-0.5, 1.0, -1.0), (-0.5, 0.0, -1.0), (-0.7833, 1.187, -1.0), (-0.7719, 1.0, 1.0), (-0.7719, 0.0, 1.0), (-0.7511, 1.125, 0.8514), (-1.016, 1.3, 0.7514), (-1.016, 1.3, -0.7934), (-0.8488, 1.298, -0.6861), (-1.435, 1.256, 0.3481), (-1.435, 1.256, -0.2561), (-1.208, 1.291, -0.5885), (-1.222, 1.29, 0.6035), (-0.9104, 1.253, 0.5622), (-0.6261, 1.3, -0.1748), (-0.7633, 1.291, -0.6862), (-0.8488, 1.3, -0.7934), (-0.993, 1.301, -0.686), (-1.541, 1.239, 0.3874), (-1.541, 1.239, -0.2896), (-1.279, 1.282, -0.674), (-1.279, 1.282, 0.7019), (-1.035, 1.306, 0.6387), (-0.8239, 1.252, 0.6367), (-0.5136, 1.308, -0.1687), (-0.6814, 1.3, -0.7934), (-0.5438, 1.0, 1.0), (-0.08767, 1.0, 1.0), (-0.3493, 1.198, -0.1912), (-0.08767, 1.187, 1.0), (-0.2942, 1.877, 0.9492), (-0.1605, 1.877, 0.9992), (-0.1607, 1.877, 0.2895), (-0.03874, 1.877, 0.9836), (-0.2942, 2.293, 0.9492), (-0.1605, 2.293, 0.9992), (-0.1607, 2.293, 0.2895), (-0.03874, 2.293, 0.9836), (0.9016, 1.773, 2.614), (1.035, 1.773, 2.664), (1.157, 1.773, 2.649), (0.9016, 2.188, 2.614), (1.035, 2.188, 2.664), (1.157, 2.188, 2.649), (1.353, 1.773, 3.609), (1.464, 1.773, 3.478), (1.538, 1.773, 3.318), (1.353, 2.188, 3.609), (1.464, 2.188, 3.478), (1.538, 2.188, 3.318), (0.9016, 0.0, 2.614), (1.035, 0.0, 2.664), (1.157, 0.0, 2.649), (1.353, 0.0, 3.609), (1.464, 0.0, 3.478), (1.538, 0.0, 3.318), (1.101, 2.188, 2.788), (1.215, 2.188, 2.751), (1.215, 1.773, 2.751), (0.9703, 1.773, 2.766), (0.9703, 2.188, 2.766), (1.215, 0.0, 2.751), (1.101, 0.0, 2.788), (0.9703, 0.0, 2.766), (1.388, 2.188, 3.334), (1.471, 1.773, 3.199), (1.273, 1.773, 3.433), (1.471, 0.0, 3.199), (1.273, 0.0, 3.433), (1.471, 2.188, 3.199), (1.273, 2.188, 3.433), (1.388, 0.0, 3.334), (1.157, 0.8865, 2.649), (1.035, 0.8865, 2.664), (1.353, 0.8865, 3.609), (1.464, 0.8865, 3.478), (1.538, 0.8865, 3.318), (0.9016, 0.8865, 2.614), (1.215, 0.8865, 2.751), (0.9703, 0.8865, 2.766), (1.273, 0.8865, 3.433), (1.471, 0.8865, 3.199)], [], [(4, 5, 1, 0), (53, 2, 10, 55), (2, 53, 7, 6), (29, 1, 5, 30), (20, 2, 6, 23), (24, 54, 55, 10), (26, 0, 9, 28), (25, 21, 56, 58), (17, 16, 13, 15), (13, 12, 14, 15), (16, 18, 12, 13), (8, 31, 49, 32), (18, 19, 14, 12), (1, 8, 19, 18), (15, 14, 44, 45), (0, 1, 18, 16), (9, 0, 16, 17), (29, 52, 54, 31), (2, 20, 24, 10), (14, 19, 47, 44), (26, 20, 23, 27), (53, 52, 22, 7), (0, 26, 27, 4), (31, 54, 50, 49), (1, 29, 31, 8), (20, 26, 28, 24), (52, 29, 30, 22), (38, 37, 36, 35), (48, 43, 37, 38), (34, 39, 40, 41), (43, 48, 39, 34), (9, 17, 46, 33), (24, 28, 42, 51), (17, 15, 45, 46), (28, 9, 33, 42), (19, 8, 32, 47), (54, 24, 51, 50), (43, 34, 42, 33), (35, 36, 45, 44), (37, 43, 33, 46), (48, 38, 47, 32), (36, 37, 46, 45), (38, 35, 44, 47), (40, 39, 49, 50), (41, 40, 50, 51), (34, 41, 51, 42), (39, 48, 32, 49), (3, 21, 52, 53), (25, 11, 55, 54), (11, 3, 53, 55), (21, 25, 54, 52), (59, 58, 62, 63), (11, 25, 58, 59), (3, 11, 59, 57), (21, 3, 57, 56), (60, 61, 63, 62), (61, 60, 67, 68), (63, 61, 68, 69), (58, 56, 60, 62), (101, 100, 79, 80), (95, 90, 74, 75), (60, 56, 64, 67), (59, 63, 69, 66), (57, 59, 66, 65), (56, 57, 65, 64), (71, 72, 75, 74), (70, 71, 74, 73), (96, 92, 70, 73), (91, 95, 75, 72), (90, 96, 73, 74), (99, 98, 78, 77), (97, 93, 81, 80), (94, 97, 80, 79), (102, 101, 80, 81), (105, 103, 76, 89), (103, 99, 77, 76), (107, 102, 81, 93), (98, 104, 87, 78), (106, 105, 89, 94), (76, 77, 88, 89), (77, 78, 87, 88), (68, 67, 86, 82), (66, 69, 83, 84), (67, 64, 85, 86), (69, 68, 82, 83), (100, 106, 94, 79), (104, 107, 93, 87), (89, 88, 97, 94), (88, 87, 93, 97), (82, 86, 96, 90), (84, 83, 95, 91), (86, 85, 92, 96), (83, 82, 90, 95), (84, 91, 107, 104), (70, 92, 106, 100), (92, 85, 105, 106), (66, 84, 104, 98), (91, 72, 102, 107), (64, 65, 99, 103), (85, 64, 103, 105), (72, 71, 101, 102), (65, 66, 98, 99), (71, 70, 100, 101)])
me_cube_003.polygons.foreach_set('material_index', [0, 0, 0, 0, 0, 0, 0, 0, 0, 0, 0, 1, 0, 0, 1, 0, 0, 0, 0, 1, 0, 0, 0, 1, 0, 0, 0, 2, 2, 2, 2, 1, 1, 1, 1, 1, 1, 1, 1, 1, 1, 1, 1, 1, 1, 1, 1, 0, 0, 0, 0, 0, 0, 0, 0, 0, 2, 2, 0, 0, 0, 2, 2, 2, 2, 0, 0, 0, 0, 0, 2, 0, 0, 0, 0, 2, 0, 0, 1, 0, 0, 0, 0, 0, 0, 0, 1, 1, 1, 0, 1, 0, 0, 1, 0, 1, 0, 0, 2, 0, 0, 2, 0])
_uv = me_cube_003.uv_layers.new(name='UVMap')
_uv.uv.foreach_set('vector', [0.375, 0.125, 0.625, 0.125, 0.625, 0.25, 0.375, 0.25, 0.625, 0.5, 0.375, 0.5, 0.375, 0.5, 0.625, 0.5, 0.375, 0.5, 0.625, 0.5, 0.625, 0.625, 0.375, 0.625, 0.8125, 0.5, 0.875, 0.5, 0.875, 0.625, 0.8125, 0.625, 0.25, 0.5, 0.375, 0.5, 0.375, 0.625, 0.25, 0.625, 0.375, 0.375, 0.625, 0.375, 0.625, 0.5, 0.375, 0.5, 0.1875, 0.5, 0.125, 0.5, 0.125, 0.5, 0.1875, 0.5, 0.7254, 0.5, 0.7234, 0.5, 0.7234, 0.5, 0.7254, 0.5, 0.125, 0.5, 0.125, 0.5, 0.125, 0.5, 0.125, 0.5, 0.375, 0.25, 0.625, 0.25, 0.625, 0.25, 0.375, 0.25, 0.375, 0.25, 0.625, 0.25, 0.625, 0.25, 0.375, 0.25, 0.875, 0.5, 0.8125, 0.5, 0.8125, 0.5, 0.875, 0.5, 0.875, 0.5, 0.875, 0.5, 0.875, 0.5, 0.875, 0.5, 0.875, 0.5, 0.875, 0.5, 0.875, 0.5, 0.875, 0.5, 0.375, 0.25, 0.625, 0.25, 0.625, 0.25, 0.375, 0.25, 0.375, 0.25, 0.625, 0.25, 0.625, 0.25, 0.375, 0.25, 0.125, 0.5, 0.125, 0.5, 0.125, 0.5, 0.125, 0.5, 0.8125, 0.5, 0.75, 0.5, 0.75, 0.5, 0.8125, 0.5, 0.375, 0.5, 0.25, 0.5, 0.25, 0.5, 0.375, 0.5, 0.875, 0.5, 0.875, 0.5, 0.875, 0.5, 0.875, 0.5, 0.1875, 0.5, 0.25, 0.5, 0.25, 0.625, 0.1875, 0.625, 0.625, 0.5, 0.75, 0.5, 0.75, 0.625, 0.625, 0.625, 0.125, 0.5, 0.1875, 0.5, 0.1875, 0.625, 0.125, 0.625, 0.8125, 0.5, 0.75, 0.5, 0.75, 0.5, 0.8125, 0.5, 0.875, 0.5, 0.8125, 0.5, 0.8125, 0.5, 0.875, 0.5, 0.25, 0.5, 0.1875, 0.5, 0.1875, 0.5, 0.25, 0.5, 0.75, 0.5, 0.8125, 0.5, 0.8125, 0.625, 0.75, 0.625, 0.5982, 0.25, 0.4052, 0.25, 0.4163, 0.25, 0.5875, 0.25, 0.605, 0.2437, 0.3938, 0.25, 0.4052, 0.25, 0.5982, 0.25, 0.3935, 0.312, 0.6044, 0.2856, 0.5707, 0.3552, 0.4032, 0.3396, 0.3938, 0.25, 0.605, 0.2437, 0.6044, 0.2856, 0.3935, 0.312, 0.125, 0.5, 0.125, 0.5, 0.125, 0.5, 0.125, 0.5, 0.25, 0.5, 0.1875, 0.5, 0.1875, 0.5, 0.25, 0.5, 0.125, 0.5, 0.125, 0.5, 0.125, 0.5, 0.125, 0.5, 0.1875, 0.5, 0.125, 0.5, 0.125, 0.5, 0.1875, 0.5, 0.875, 0.5, 0.875, 0.5, 0.875, 0.5, 0.875, 0.5, 0.625, 0.375, 0.375, 0.375, 0.375, 0.375, 0.625, 0.375, 0.3938, 0.25, 0.3935, 0.312, 0.375, 0.3125, 0.375, 0.25, 0.5875, 0.25, 0.4163, 0.25, 0.375, 0.25, 0.625, 0.25, 0.4052, 0.25, 0.3938, 0.25, 0.375, 0.25, 0.375, 0.25, 0.605, 0.2437, 0.5982, 0.25, 0.625, 0.25, 0.625, 0.25, 0.4163, 0.25, 0.4052, 0.25, 0.375, 0.25, 0.375, 0.25, 0.5982, 0.25, 0.5875, 0.25, 0.625, 0.25, 0.625, 0.25, 0.5707, 0.3552, 0.6044, 0.2856, 0.625, 0.3125, 0.625, 0.375, 0.4032, 0.3396, 0.5707, 0.3552, 0.625, 0.375, 0.375, 0.375, 0.3935, 0.312, 0.4032, 0.3396, 0.375, 0.375, 0.375, 0.3125, 0.6044, 0.2856, 0.605, 0.2437, 0.625, 0.25, 0.625, 0.3125, 0.6461, 0.5, 0.7234, 0.5, 0.75, 0.5, 0.625, 0.5, 0.7254, 0.5, 0.6482, 0.5, 0.625, 0.5, 0.75, 0.5, 0.6482, 0.5, 0.6461, 0.5, 0.625, 0.5, 0.625, 0.5, 0.7234, 0.5, 0.7254, 0.5, 0.75, 0.5, 0.75, 0.5, 0.6482, 0.5, 0.7254, 0.5, 0.7254, 0.5, 0.6482, 0.5, 0.6482, 0.5, 0.7254, 0.5, 0.7254, 0.5, 0.6482, 0.5, 0.6461, 0.5, 0.6482, 0.5, 0.6482, 0.5, 0.6461, 0.5, 0.7234, 0.5, 0.6461, 0.5, 0.6461, 0.5, 0.7234, 0.5, 0.7234, 0.5, 0.6461, 0.5, 0.6482, 0.5, 0.7254, 0.5, 0.6461, 0.5, 0.7234, 0.5, 0.7234, 0.5, 0.6461, 0.5, 0.6482, 0.5, 0.6461, 0.5, 0.6461, 0.5, 0.6482, 0.5, 0.7254, 0.5, 0.7234, 0.5, 0.7234, 0.5, 0.7254, 0.5, 0.6461, 0.5, 0.7234, 0.5, 0.7234, 0.5, 0.6461, 0.5, 0.6482, 0.5, 0.6461, 0.5, 0.6461, 0.5, 0.6482, 0.5, 0.7234, 0.5, 0.7234, 0.5, 0.7234, 0.5, 0.7234, 0.5, 0.6482, 0.5, 0.6482, 0.5, 0.6482, 0.5, 0.6482, 0.5, 0.6461, 0.5, 0.6482, 0.5, 0.6482, 0.5, 0.6461, 0.5, 0.7234, 0.5, 0.6461, 0.5, 0.6461, 0.5, 0.7234, 0.5, 0.6461, 0.5, 0.6482, 0.5, 0.6482, 0.5, 0.6461, 0.5, 0.7234, 0.5, 0.6461, 0.5, 0.6461, 0.5, 0.7234, 0.5, 0.7234, 0.5, 0.7234, 0.5, 0.7234, 0.5, 0.7234, 0.5, 0.6482, 0.5, 0.6482, 0.5, 0.6482, 0.5, 0.6482, 0.5, 0.6461, 0.5, 0.7234, 0.5, 0.7234, 0.5, 0.6461, 0.5, 0.6461, 0.5, 0.6482, 0.5, 0.6482, 0.5, 0.6461, 0.5, 0.6461, 0.5, 0.6482, 0.5, 0.6482, 0.5, 0.6461, 0.5, 0.7234, 0.5, 0.6461, 0.5, 0.6461, 0.5, 0.7234, 0.5, 0.6482, 0.5, 0.6461, 0.5, 0.6461, 0.5, 0.6482, 0.5, 0.7234, 0.5, 0.7234, 0.5, 0.7234, 0.5, 0.7234, 0.5, 0.7234, 0.5, 0.6461, 0.5, 0.6461, 0.5, 0.7234, 0.5, 0.6482, 0.5, 0.6482, 0.5, 0.6482, 0.5, 0.6482, 0.5, 0.6482, 0.5, 0.6482, 0.5, 0.6482, 0.5, 0.6482, 0.5, 0.7234, 0.5, 0.7234, 0.5, 0.7234, 0.5, 0.7234, 0.5, 0.7234, 0.5, 0.6461, 0.5, 0.6461, 0.5, 0.7234, 0.5, 0.6461, 0.5, 0.6482, 0.5, 0.6482, 0.5, 0.6461, 0.5, 0.6461, 0.5, 0.7234, 0.5, 0.7234, 0.5, 0.6461, 0.5, 0.6482, 0.5, 0.6482, 0.5, 0.6482, 0.5, 0.6482, 0.5, 0.7234, 0.5, 0.7234, 0.5, 0.7234, 0.5, 0.7234, 0.5, 0.6482, 0.5, 0.6461, 0.5, 0.6461, 0.5, 0.6482, 0.5, 0.7234, 0.5, 0.7234, 0.5, 0.7234, 0.5, 0.7234, 0.5, 0.6482, 0.5, 0.6482, 0.5, 0.6482, 0.5, 0.6482, 0.5, 0.7234, 0.5, 0.6461, 0.5, 0.6461, 0.5, 0.7234, 0.5, 0.6461, 0.5, 0.6482, 0.5, 0.6482, 0.5, 0.6461, 0.5, 0.6461, 0.5, 0.7234, 0.5, 0.7234, 0.5, 0.6461, 0.5, 0.6482, 0.5, 0.6482, 0.5, 0.6482, 0.5, 0.6482, 0.5, 0.7234, 0.5, 0.7234, 0.5, 0.7234, 0.5, 0.7234, 0.5, 0.6482, 0.5, 0.6461, 0.5, 0.6461, 0.5, 0.6482, 0.5, 0.6482, 0.5, 0.6482, 0.5, 0.6482, 0.5, 0.6482, 0.5, 0.7234, 0.5, 0.7234, 0.5, 0.7234, 0.5, 0.7234, 0.5, 0.7234, 0.5, 0.7234, 0.5, 0.7234, 0.5, 0.7234, 0.5, 0.6482, 0.5, 0.6482, 0.5, 0.6482, 0.5, 0.6482, 0.5, 0.6482, 0.5, 0.6482, 0.5, 0.6482, 0.5, 0.6482, 0.5, 0.7234, 0.5, 0.6461, 0.5, 0.6461, 0.5, 0.7234, 0.5, 0.7234, 0.5, 0.7234, 0.5, 0.7234, 0.5, 0.7234, 0.5, 0.6482, 0.5, 0.6461, 0.5, 0.6461, 0.5, 0.6482, 0.5, 0.6461, 0.5, 0.6482, 0.5, 0.6482, 0.5, 0.6461, 0.5, 0.6461, 0.5, 0.7234, 0.5, 0.7234, 0.5, 0.6461, 0.5])
me_cube_003.materials.append(mat_black)
me_cube_003.materials.append(mat_base)
me_cube_003.materials.append(mat_base2)
me_cube_003.update()
me_circle = bpy.data.meshes.new('Circle')
me_circle.from_pydata([(0.0, 1.0, 0.0), (-0.3827, 0.9239, 0.0), (-0.7071, 0.7071, 0.0), (-0.9239, 0.3827, 0.0), (-1.0, 0.0, 0.0), (-0.9239, -0.3827, 0.0), (-0.7071, -0.7071, 0.0), (-0.3827, -0.9239, 0.0), (0.0, -1.0, 0.0), (0.3827, -0.9239, 0.0), (0.7071, -0.7071, 0.0), (0.9239, -0.3827, 0.0), (1.0, 0.0, 0.0), (0.9239, 0.3827, 0.0), (0.7071, 0.7071, 0.0), (0.3827, 0.9239, 0.0), (0.0, 1.0, 0.5663), (-0.3827, 0.9239, 0.5663), (-0.7071, 0.7071, 0.5663), (-0.9239, 0.3827, 0.5663), (-1.0, 2.475e-08, 0.5663), (-0.9239, -0.3827, 0.5663), (-0.7071, -0.7071, 0.5663), (-0.3827, -0.9239, 0.5663), (0.0, -1.0, 0.5663), (0.3827, -0.9239, 0.5663), (0.7071, -0.7071, 0.5663), (0.9239, -0.3827, 0.5663), (1.0, 2.475e-08, 0.5663), (0.9239, 0.3827, 0.5663), (0.7071, 0.7071, 0.5663), (0.3827, 0.9239, 0.5663), (2.731e-09, 0.7102, 0.6617), (-0.2718, 0.6562, 0.6617), (-0.5022, 0.5022, 0.6617), (-0.6562, 0.2718, 0.6617), (-0.7102, 2.551e-08, 0.6617), (-0.6562, -0.2718, 0.6617), (-0.5022, -0.5022, 0.6617), (-0.2718, -0.6562, 0.6617), (2.731e-09, -0.7102, 0.6617), (0.2718, -0.6562, 0.6617), (0.5022, -0.5022, 0.6617), (0.6562, -0.2718, 0.6617), (0.7102, 2.551e-08, 0.6617), (0.6562, 0.2718, 0.6617), (0.5022, 0.5022, 0.6617), (0.2718, 0.6562, 0.6617), (0.03386, 0.7328, 0.03958), (-0.2504, 0.6762, 0.03958), (-0.4913, 0.5152, 0.03958), (-0.6523, 0.2742, 0.03958), (-0.7089, -0.009987, 0.03958), (-0.6523, -0.2942, 0.03958), (-0.4913, -0.5352, 0.03958), (-0.2504, -0.6962, 0.03958), (0.03386, -0.7527, 0.03958), (0.3181, -0.6962, 0.03958), (0.5591, -0.5352, 0.03958), (0.7201, -0.2942, 0.03958), (0.7766, -0.009987, 0.03958), (0.7201, 0.2742, 0.03958), (0.5591, 0.5152, 0.03958), (0.3181, 0.6762, 0.03958), (-0.3127, 0.8268, -0.08207), (0.03386, 0.8957, -0.08207), (-0.6066, 0.6305, -0.08207), (-0.8029, 0.3366, -0.08207), (-0.8719, -0.009987, -0.08207), (-0.8029, -0.3566, -0.08207), (-0.6066, -0.6504, -0.08207), (-0.3127, -0.8468, -0.08207), (0.03386, -0.9157, -0.08207), (0.3805, -0.8468, -0.08207), (0.6743, -0.6504, -0.08207), (0.8706, -0.3566, -0.08207), (0.9396, -0.009987, -0.08207), (0.8706, 0.3366, -0.08207), (0.6743, 0.6305, -0.08207), (0.3805, 0.8268, -0.08207), (-0.3125, 0.7546, 0.6617), (2.731e-09, 0.8167, 0.6617), (-0.5775, 0.5775, 0.6617), (-0.7546, 0.3125, 0.6617), (-0.8167, 2.551e-08, 0.6617), (-0.7546, -0.3125, 0.6617), (-0.5775, -0.5775, 0.6617), (-0.3125, -0.7546, 0.6617), (2.731e-09, -0.8167, 0.6617), (0.3125, -0.7546, 0.6617), (0.5775, -0.5775, 0.6617), (0.7546, -0.3125, 0.6617), (0.8167, 2.551e-08, 0.6617), (0.7546, 0.3125, 0.6617), (0.5775, 0.5775, 0.6617), (0.3125, 0.7546, 0.6617), (3.345e-09, 0.6294, 0.5327), (-0.2408, 0.5815, 0.5327), (-0.445, 0.445, 0.5327), (-0.5815, 0.2408, 0.5327), (-0.6294, 2.551e-08, 0.5327), (-0.5815, -0.2408, 0.5327), (-0.445, -0.445, 0.5327), (-0.2408, -0.5815, 0.5327), (2.117e-09, -0.6294, 0.5327), (0.2408, -0.5815, 0.5327), (0.445, -0.445, 0.5327), (0.5815, -0.2408, 0.5327), (0.6294, 2.551e-08, 0.5327), (0.5815, 0.2408, 0.5327), (0.445, 0.445, 0.5327), (0.2408, 0.5815, 0.5327), (-0.3757, -0.1662, 0.5095), (-0.1246, -0.3007, 0.5095), (0.1482, -0.3832, 0.5095), (-0.2835, 0.1174, 0.5095), (2.61e-08, 3.633e-08, 0.5095), (0.2835, -0.1174, 0.5095), (-0.1482, 0.3832, 0.5095), (0.1246, 0.3007, 0.5095), (0.3757, 0.1662, 0.5095), (-0.2718, 0.6562, 0.5327), (2.731e-09, 0.7102, 0.5327), (-0.5022, 0.5022, 0.5327), (-0.6562, 0.2718, 0.5327), (-0.7102, 2.551e-08, 0.5327), (-0.6562, -0.2718, 0.5327), (-0.5022, -0.5022, 0.5327), (-0.2718, -0.6562, 0.5327), (2.731e-09, -0.7102, 0.5327), (0.2718, -0.6562, 0.5327), (0.5022, -0.5022, 0.5327), (0.6562, -0.2718, 0.5327), (0.7102, 2.551e-08, 0.5327), (0.6562, 0.2718, 0.5327), (0.5022, 0.5022, 0.5327), (0.2718, 0.6562, 0.5327), (3.345e-09, 0.6294, 0.6772), (-0.2408, 0.5815, 0.6772), (-0.445, 0.445, 0.6772), (-0.5815, 0.2408, 0.6772), (-0.6294, 2.551e-08, 0.6772), (-0.5815, -0.2408, 0.6772), (-0.445, -0.445, 0.6772), (-0.2408, -0.5815, 0.6772), (2.117e-09, -0.6294, 0.6772), (0.2408, -0.5815, 0.6772), (0.445, -0.445, 0.6772), (0.5815, -0.2408, 0.6772), (0.6294, 2.551e-08, 0.6772), (0.5815, 0.2408, 0.6772), (0.445, 0.445, 0.6772), (0.2408, 0.5815, 0.6772), (0.5411, 0.2393, 0.6772), (0.1794, 0.4331, 0.6772), (-0.2134, 0.5519, 0.6772), (0.4084, -0.1691, 0.6772), (-0.4084, 0.1691, 0.6772), (0.2134, -0.5519, 0.6772), (-0.1794, -0.4331, 0.6772), (-0.5411, -0.2393, 0.6772)], [], [(5, 21, 20, 4), (13, 29, 28, 12), (6, 22, 21, 5), (14, 30, 29, 13), (7, 23, 22, 6), (15, 31, 30, 14), (8, 24, 23, 7), (1, 17, 16, 0), (0, 16, 31, 15), (9, 25, 24, 8), (2, 18, 17, 1), (10, 26, 25, 9), (3, 19, 18, 2), (11, 27, 26, 10), (4, 20, 19, 3), (12, 28, 27, 11), (20, 84, 83, 19), (28, 92, 91, 27), (21, 85, 84, 20), (29, 93, 92, 28), (22, 86, 85, 21), (30, 94, 93, 29), (23, 87, 86, 22), (31, 95, 94, 30), (24, 88, 87, 23), (17, 80, 81, 16), (16, 81, 95, 31), (25, 89, 88, 24), (18, 82, 80, 17), (26, 90, 89, 25), (19, 83, 82, 18), (27, 91, 90, 26), (45, 46, 135, 134), (37, 38, 127, 126), (44, 45, 134, 133), (36, 37, 126, 125), (43, 44, 133, 132), (35, 36, 125, 124), (42, 43, 132, 131), (34, 35, 124, 123), (41, 42, 131, 130), (33, 34, 123, 121), (40, 41, 130, 129), (47, 32, 122, 136), (32, 33, 121, 122), (39, 40, 129, 128), (46, 47, 136, 135), (38, 39, 128, 127), (4, 68, 69, 5), (12, 76, 77, 13), (5, 69, 70, 6), (13, 77, 78, 14), (6, 70, 71, 7), (14, 78, 79, 15), (7, 71, 72, 8), (0, 65, 64, 1), (15, 79, 65, 0), (8, 72, 73, 9), (1, 64, 66, 2), (9, 73, 74, 10), (2, 66, 67, 3), (10, 74, 75, 11), (3, 67, 68, 4), (11, 75, 76, 12), (49, 64, 65, 48), (50, 66, 64, 49), (51, 67, 66, 50), (52, 68, 67, 51), (53, 69, 68, 52), (54, 70, 69, 53), (55, 71, 70, 54), (56, 72, 71, 55), (57, 73, 72, 56), (58, 74, 73, 57), (59, 75, 74, 58), (60, 76, 75, 59), (61, 77, 76, 60), (62, 78, 77, 61), (63, 79, 78, 62), (48, 65, 79, 63), (60, 59, 58, 57, 56, 55, 54, 53, 52, 51, 50, 49, 48, 63, 62, 61), (33, 32, 81, 80), (34, 33, 80, 82), (35, 34, 82, 83), (36, 35, 83, 84), (37, 36, 84, 85), (38, 37, 85, 86), (39, 38, 86, 87), (40, 39, 87, 88), (41, 40, 88, 89), (42, 41, 89, 90), (43, 42, 90, 91), (44, 43, 91, 92), (45, 44, 92, 93), (46, 45, 93, 94), (47, 46, 94, 95), (32, 47, 95, 81), (106, 107, 148, 147), (98, 99, 140, 139), (105, 106, 147, 146), (97, 98, 139, 138), (104, 105, 146, 145), (111, 96, 137, 152), (96, 97, 138, 137), (103, 104, 145, 144), (110, 111, 152, 151), (102, 103, 144, 143), (109, 110, 151, 150), (101, 102, 143, 142), (108, 109, 150, 149), (100, 101, 142, 141), (107, 108, 149, 148), (99, 100, 141, 140), (97, 96, 122, 121), (98, 97, 121, 123), (99, 98, 123, 124), (100, 99, 124, 125), (101, 100, 125, 126), (102, 101, 126, 127), (103, 102, 127, 128), (104, 103, 128, 129), (105, 104, 129, 130), (106, 105, 130, 131), (107, 106, 131, 132), (108, 107, 132, 133), (109, 108, 133, 134), (110, 109, 134, 135), (111, 110, 135, 136), (96, 111, 136, 122), (150, 151, 153, 149), (149, 153, 156, 148), (148, 156, 158, 147), (147, 158, 145, 146), (151, 152, 154, 153), (160, 159, 113, 112), (159, 158, 114, 113), (158, 159, 144, 145), (152, 137, 155, 154), (155, 157, 115, 118), (157, 160, 112, 115), (159, 160, 143, 144), (137, 138, 139, 155), (155, 139, 140, 157), (157, 140, 141, 160), (160, 141, 142, 143), (120, 119, 116, 117), (117, 116, 113, 114), (119, 118, 115, 116), (116, 115, 112, 113), (153, 154, 119, 120), (158, 156, 117, 114), (154, 155, 118, 119), (156, 153, 120, 117)])
me_circle.polygons.foreach_set('use_smooth', [True] * 153)
me_circle.polygons.foreach_set('material_index', [0, 0, 0, 0, 0, 0, 0, 0, 0, 0, 0, 0, 0, 0, 0, 0, 0, 0, 0, 0, 0, 0, 0, 0, 0, 0, 0, 0, 0, 0, 0, 0, 2, 2, 2, 2, 2, 2, 2, 2, 2, 2, 2, 2, 2, 2, 2, 2, 0, 0, 0, 0, 0, 0, 0, 0, 0, 0, 0, 0, 0, 0, 0, 0, 0, 0, 0, 0, 0, 0, 0, 0, 0, 0, 0, 0, 0, 0, 0, 0, 0, 1, 1, 1, 1, 1, 1, 1, 1, 1, 1, 1, 1, 1, 1, 1, 1, 2, 2, 2, 2, 2, 2, 2, 2, 2, 2, 2, 2, 2, 2, 2, 2, 1, 1, 1, 1, 1, 1, 1, 1, 1, 1, 1, 1, 1, 1, 1, 1, 0, 0, 0, 0, 0, 0, 0, 0, 0, 0, 0, 0, 0, 0, 0, 0, 0, 0, 0, 0, 0, 0, 0, 0])
_uv = me_circle.uv_layers.new(name='UVMap')
_uv.uv.foreach_set('vector', [0.3212, 0.5865, 0.1743, 0.5865, 0.1743, 0.68, 0.3212, 0.68, 0.8312, 0.5663, 0.6843, 0.5663, 0.6843, 0.6598, 0.8312, 0.6598, 0.3212, 0.5149, 0.1743, 0.5149, 0.1743, 0.5865, 0.3212, 0.5865, 0.8312, 0.4947, 0.6843, 0.4947, 0.6843, 0.5663, 0.8312, 0.5663, 0.1489, 0.7812, 0.00204, 0.7812, 0.00204, 0.8747, 0.1489, 0.8747, 0.659, 0.761, 0.5121, 0.761, 0.5121, 0.8545, 0.659, 0.8545, 0.1489, 0.68, 0.00204, 0.68, 0.00204, 0.7812, 0.1489, 0.7812, 0.659, 0.5663, 0.5121, 0.5663, 0.5121, 0.6598, 0.659, 0.6598, 0.659, 0.6598, 0.5121, 0.6598, 0.5121, 0.761, 0.659, 0.761, 0.1489, 0.5865, 0.00204, 0.5865, 0.00204, 0.68, 0.1489, 0.68, 0.659, 0.4947, 0.5121, 0.4947, 0.5121, 0.5663, 0.659, 0.5663, 0.1489, 0.5149, 0.00204, 0.5149, 0.00204, 0.5865, 0.1489, 0.5865, 0.3212, 0.7812, 0.1743, 0.7812, 0.1743, 0.8747, 0.3212, 0.8747, 0.8312, 0.761, 0.6843, 0.761, 0.6843, 0.8545, 0.8312, 0.8545, 0.3212, 0.68, 0.1743, 0.68, 0.1743, 0.7812, 0.3212, 0.7812, 0.8312, 0.6598, 0.6843, 0.6598, 0.6843, 0.761, 0.8312, 0.761, 0.00204, 0.307, 0.04579, 0.2978, 0.04579, 0.2151, 0.00204, 0.2058, 0.508, 0.2058, 0.459, 0.2151, 0.459, 0.2978, 0.508, 0.307, 0.04055, 0.4005, 0.07724, 0.3741, 0.04579, 0.2978, 0.00204, 0.307, 0.4695, 0.1123, 0.4276, 0.1387, 0.459, 0.2151, 0.508, 0.2058, 0.1117, 0.4721, 0.1354, 0.4326, 0.07724, 0.3741, 0.04055, 0.4005, 0.3983, 0.04077, 0.3694, 0.0803, 0.4276, 0.1387, 0.4695, 0.1123, 0.2047, 0.5108, 0.2113, 0.4642, 0.1354, 0.4326, 0.1117, 0.4721, 0.3053, 0.00204, 0.2935, 0.04866, 0.3694, 0.0803, 0.3983, 0.04077, 0.3053, 0.5108, 0.2935, 0.4642, 0.2113, 0.4642, 0.2047, 0.5108, 0.1117, 0.04077, 0.1354, 0.0803, 0.2113, 0.04866, 0.2047, 0.00204, 0.2047, 0.00204, 0.2113, 0.04866, 0.2935, 0.04866, 0.3053, 0.00204, 0.3983, 0.4721, 0.3694, 0.4326, 0.2935, 0.4642, 0.3053, 0.5108, 0.04055, 0.1123, 0.07724, 0.1387, 0.1354, 0.0803, 0.1117, 0.04077, 0.4695, 0.4005, 0.4276, 0.3741, 0.3694, 0.4326, 0.3983, 0.4721, 0.00204, 0.2058, 0.04579, 0.2151, 0.07724, 0.1387, 0.04055, 0.1123, 0.508, 0.307, 0.459, 0.2978, 0.4276, 0.3741, 0.4695, 0.4005, 0.4047, 0.1541, 0.3542, 0.1033, 0.3542, 0.1033, 0.4047, 0.1541, 0.1001, 0.3588, 0.1506, 0.4096, 0.1506, 0.4096, 0.1001, 0.3588, 0.4321, 0.2205, 0.4047, 0.1541, 0.4047, 0.1541, 0.4321, 0.2205, 0.07273, 0.2924, 0.1001, 0.3588, 0.1001, 0.3588, 0.07273, 0.2924, 0.4321, 0.2924, 0.4321, 0.2205, 0.4321, 0.2205, 0.4321, 0.2924, 0.07273, 0.2205, 0.07273, 0.2924, 0.07273, 0.2924, 0.07273, 0.2205, 0.4047, 0.3588, 0.4321, 0.2924, 0.4321, 0.2924, 0.4047, 0.3588, 0.1001, 0.1541, 0.07273, 0.2205, 0.07273, 0.2205, 0.1001, 0.1541, 0.3542, 0.4096, 0.4047, 0.3588, 0.4047, 0.3588, 0.3542, 0.4096, 0.1506, 0.1033, 0.1001, 0.1541, 0.1001, 0.1541, 0.1506, 0.1033, 0.2881, 0.4371, 0.3542, 0.4096, 0.3542, 0.4096, 0.2881, 0.4371, 0.2881, 0.07576, 0.2167, 0.07576, 0.2167, 0.07576, 0.2881, 0.07576, 0.2167, 0.07576, 0.1506, 0.1033, 0.1506, 0.1033, 0.2167, 0.07576, 0.2167, 0.4371, 0.2881, 0.4371, 0.2881, 0.4371, 0.2167, 0.4371, 0.3542, 0.1033, 0.2881, 0.07576, 0.2881, 0.07576, 0.3542, 0.1033, 0.1506, 0.4096, 0.2167, 0.4371, 0.2167, 0.4371, 0.1506, 0.4096, 0.6201, 0.04789, 0.6446, 0.07688, 0.7275, 0.03907, 0.7116, 0.006142, 0.8312, 0.6598, 0.8525, 0.6654, 0.8525, 0.5807, 0.8312, 0.5663, 0.7116, 0.006142, 0.7275, 0.03907, 0.8172, 0.03535, 0.8107, 0.00204, 0.659, 0.9261, 0.6802, 0.9148, 0.6802, 0.85, 0.659, 0.8545, 0.8107, 0.00204, 0.8172, 0.03535, 0.9002, 0.06629, 0.9022, 0.0362, 0.659, 0.8545, 0.6802, 0.85, 0.6802, 0.7653, 0.659, 0.761, 0.9022, 0.0362, 0.9002, 0.06629, 0.9636, 0.1272, 0.9723, 0.1034, 0.55, 0.4033, 0.5811, 0.3988, 0.5468, 0.3173, 0.5121, 0.3133, 0.6201, 0.4706, 0.6446, 0.4597, 0.5811, 0.3988, 0.55, 0.4033, 0.1489, 0.68, 0.1702, 0.6756, 0.1702, 0.5909, 0.1489, 0.5865, 0.5121, 0.3133, 0.5468, 0.3173, 0.5468, 0.2274, 0.5121, 0.2141, 0.1489, 0.5865, 0.1702, 0.5909, 0.1702, 0.5261, 0.1489, 0.5149, 0.5121, 0.2141, 0.5468, 0.2274, 0.5811, 0.143, 0.55, 0.1209, 0.8312, 0.8545, 0.8525, 0.8417, 0.8525, 0.7571, 0.8312, 0.761, 0.55, 0.1209, 0.5811, 0.143, 0.6446, 0.07688, 0.6201, 0.04789, 0.8312, 0.761, 0.8525, 0.7571, 0.8525, 0.6654, 0.8312, 0.6598, 0.5809, 0.3013, 0.5468, 0.3173, 0.5811, 0.3988, 0.6091, 0.3682, 0.5809, 0.2277, 0.5468, 0.2274, 0.5468, 0.3173, 0.5809, 0.3013, 0.6091, 0.1584, 0.5811, 0.143, 0.5468, 0.2274, 0.5809, 0.2277, 0.3253, 0.5983, 0.3568, 0.6066, 0.3568, 0.5149, 0.3253, 0.5232, 0.7291, 0.0732, 0.7275, 0.03907, 0.6446, 0.07688, 0.6612, 0.1042, 0.8027, 0.07016, 0.8172, 0.03535, 0.7275, 0.03907, 0.7291, 0.0732, 0.8707, 0.09553, 0.9002, 0.06629, 0.8172, 0.03535, 0.8027, 0.07016, 0.9228, 0.1455, 0.9636, 0.1272, 0.9002, 0.06629, 0.8707, 0.09553, 0.9509, 0.2124, 0.998, 0.2087, 0.9636, 0.1272, 0.9228, 0.1455, 0.9509, 0.286, 0.998, 0.2986, 0.998, 0.2087, 0.9509, 0.2124, 0.9228, 0.3552, 0.9636, 0.383, 0.998, 0.2986, 0.9509, 0.286, 0.8707, 0.4095, 0.9002, 0.4491, 0.9636, 0.383, 0.9228, 0.3552, 0.8027, 0.4405, 0.8172, 0.4869, 0.9002, 0.4491, 0.8707, 0.4095, 0.7291, 0.4435, 0.7275, 0.4906, 0.8172, 0.4869, 0.8027, 0.4405, 0.6612, 0.4182, 0.6446, 0.4597, 0.7275, 0.4906, 0.7291, 0.4435, 0.6091, 0.3682, 0.5811, 0.3988, 0.6446, 0.4597, 0.6612, 0.4182, 0.8707, 0.4095, 0.9228, 0.3552, 0.9509, 0.286, 0.9509, 0.2124, 0.9228, 0.1455, 0.8707, 0.09553, 0.8027, 0.07016, 0.7291, 0.0732, 0.6612, 0.1042, 0.6091, 0.1584, 0.5809, 0.2277, 0.5809, 0.3013, 0.6091, 0.3682, 0.6612, 0.4182, 0.7291, 0.4435, 0.8027, 0.4405, 0.1506, 0.1033, 0.2167, 0.07576, 0.2113, 0.04866, 0.1354, 0.0803, 0.1001, 0.1541, 0.1506, 0.1033, 0.1354, 0.0803, 0.07724, 0.1387, 0.07273, 0.2205, 0.1001, 0.1541, 0.07724, 0.1387, 0.04579, 0.2151, 0.07273, 0.2924, 0.07273, 0.2205, 0.04579, 0.2151, 0.04579, 0.2978, 0.1001, 0.3588, 0.07273, 0.2924, 0.04579, 0.2978, 0.07724, 0.3741, 0.1506, 0.4096, 0.1001, 0.3588, 0.07724, 0.3741, 0.1354, 0.4326, 0.2167, 0.4371, 0.1506, 0.4096, 0.1354, 0.4326, 0.2113, 0.4642, 0.2881, 0.4371, 0.2167, 0.4371, 0.2113, 0.4642, 0.2935, 0.4642, 0.3542, 0.4096, 0.2881, 0.4371, 0.2935, 0.4642, 0.3694, 0.4326, 0.4047, 0.3588, 0.3542, 0.4096, 0.3694, 0.4326, 0.4276, 0.3741, 0.4321, 0.2924, 0.4047, 0.3588, 0.4276, 0.3741, 0.459, 0.2978, 0.4321, 0.2205, 0.4321, 0.2924, 0.459, 0.2978, 0.459, 0.2151, 0.4047, 0.1541, 0.4321, 0.2205, 0.459, 0.2151, 0.4276, 0.1387, 0.3542, 0.1033, 0.4047, 0.1541, 0.4276, 0.1387, 0.3694, 0.0803, 0.2881, 0.07576, 0.3542, 0.1033, 0.3694, 0.0803, 0.2935, 0.04866, 0.2167, 0.07576, 0.2881, 0.07576, 0.2935, 0.04866, 0.2113, 0.04866, 0.3874, 0.3471, 0.4116, 0.2883, 0.4116, 0.2883, 0.3874, 0.3471, 0.1174, 0.1657, 0.09319, 0.2246, 0.09319, 0.2246, 0.1174, 0.1657, 0.3426, 0.3922, 0.3874, 0.3471, 0.3874, 0.3471, 0.3426, 0.3922, 0.1622, 0.1207, 0.1174, 0.1657, 0.1174, 0.1657, 0.1622, 0.1207, 0.2841, 0.4165, 0.3426, 0.3922, 0.3426, 0.3922, 0.2841, 0.4165, 0.2841, 0.09633, 0.2207, 0.09633, 0.2207, 0.09633, 0.2841, 0.09633, 0.2207, 0.09633, 0.1622, 0.1207, 0.1622, 0.1207, 0.2207, 0.09633, 0.2207, 0.4165, 0.2841, 0.4165, 0.2841, 0.4165, 0.2207, 0.4165, 0.3426, 0.1207, 0.2841, 0.09633, 0.2841, 0.09633, 0.3426, 0.1207, 0.1622, 0.3922, 0.2207, 0.4165, 0.2207, 0.4165, 0.1622, 0.3922, 0.3874, 0.1657, 0.3426, 0.1207, 0.3426, 0.1207, 0.3874, 0.1657, 0.1174, 0.3471, 0.1622, 0.3922, 0.1622, 0.3922, 0.1174, 0.3471, 0.4116, 0.2246, 0.3874, 0.1657, 0.3874, 0.1657, 0.4116, 0.2246, 0.09319, 0.2883, 0.1174, 0.3471, 0.1174, 0.3471, 0.09319, 0.2883, 0.4116, 0.2883, 0.4116, 0.2246, 0.4116, 0.2246, 0.4116, 0.2883, 0.09319, 0.2246, 0.09319, 0.2883, 0.09319, 0.2883, 0.09319, 0.2246, 0.1622, 0.1207, 0.2207, 0.09633, 0.2167, 0.07576, 0.1506, 0.1033, 0.1174, 0.1657, 0.1622, 0.1207, 0.1506, 0.1033, 0.1001, 0.1541, 0.09319, 0.2246, 0.1174, 0.1657, 0.1001, 0.1541, 0.07273, 0.2205, 0.09319, 0.2883, 0.09319, 0.2246, 0.07273, 0.2205, 0.07273, 0.2924, 0.1174, 0.3471, 0.09319, 0.2883, 0.07273, 0.2924, 0.1001, 0.3588, 0.1622, 0.3922, 0.1174, 0.3471, 0.1001, 0.3588, 0.1506, 0.4096, 0.2207, 0.4165, 0.1622, 0.3922, 0.1506, 0.4096, 0.2167, 0.4371, 0.2841, 0.4165, 0.2207, 0.4165, 0.2167, 0.4371, 0.2881, 0.4371, 0.3426, 0.3922, 0.2841, 0.4165, 0.2881, 0.4371, 0.3542, 0.4096, 0.3874, 0.3471, 0.3426, 0.3922, 0.3542, 0.4096, 0.4047, 0.3588, 0.4116, 0.2883, 0.3874, 0.3471, 0.4047, 0.3588, 0.4321, 0.2924, 0.4116, 0.2246, 0.4116, 0.2883, 0.4321, 0.2924, 0.4321, 0.2205, 0.3874, 0.1657, 0.4116, 0.2246, 0.4321, 0.2205, 0.4047, 0.1541, 0.3426, 0.1207, 0.3874, 0.1657, 0.4047, 0.1541, 0.3542, 0.1033, 0.2841, 0.09633, 0.3426, 0.1207, 0.3542, 0.1033, 0.2881, 0.07576, 0.2207, 0.09633, 0.2841, 0.09633, 0.2881, 0.07576, 0.2167, 0.07576, 0.3874, 0.1657, 0.3426, 0.1207, 0.3773, 0.1682, 0.4116, 0.2246, 0.4116, 0.2246, 0.3773, 0.1682, 0.3642, 0.2788, 0.4116, 0.2883, 0.4116, 0.2883, 0.3642, 0.2788, 0.3342, 0.386, 0.3874, 0.3471, 0.3874, 0.3471, 0.3342, 0.386, 0.2841, 0.4165, 0.3426, 0.3922, 0.3426, 0.1207, 0.2841, 0.09633, 0.276, 0.1372, 0.3773, 0.1682, 0.1275, 0.3447, 0.2288, 0.3757, 0.2288, 0.3757, 0.1275, 0.3447, 0.2288, 0.3757, 0.3342, 0.386, 0.3342, 0.386, 0.2288, 0.3757, 0.3342, 0.386, 0.2288, 0.3757, 0.2207, 0.4165, 0.2841, 0.4165, 0.2841, 0.09633, 0.2207, 0.09633, 0.1706, 0.1268, 0.276, 0.1372, 0.1706, 0.1268, 0.1406, 0.2341, 0.1406, 0.2341, 0.1706, 0.1268, 0.1406, 0.2341, 0.1275, 0.3447, 0.1275, 0.3447, 0.1406, 0.2341, 0.2288, 0.3757, 0.1275, 0.3447, 0.1622, 0.3922, 0.2207, 0.4165, 0.2207, 0.09633, 0.1622, 0.1207, 0.1174, 0.1657, 0.1706, 0.1268, 0.1706, 0.1268, 0.1174, 0.1657, 0.09319, 0.2246, 0.1406, 0.2341, 0.1406, 0.2341, 0.09319, 0.2246, 0.09319, 0.2883, 0.1275, 0.3447, 0.1275, 0.3447, 0.09319, 0.2883, 0.1174, 0.3471, 0.1622, 0.3922, 0.3773, 0.1682, 0.276, 0.1372, 0.2524, 0.2564, 0.3642, 0.2788, 0.3642, 0.2788, 0.2524, 0.2564, 0.2288, 0.3757, 0.3342, 0.386, 0.276, 0.1372, 0.1706, 0.1268, 0.1406, 0.2341, 0.2524, 0.2564, 0.2524, 0.2564, 0.1406, 0.2341, 0.1275, 0.3447, 0.2288, 0.3757, 0.3773, 0.1682, 0.276, 0.1372, 0.276, 0.1372, 0.3773, 0.1682, 0.3342, 0.386, 0.3642, 0.2788, 0.3642, 0.2788, 0.3342, 0.386, 0.276, 0.1372, 0.1706, 0.1268, 0.1706, 0.1268, 0.276, 0.1372, 0.3642, 0.2788, 0.3773, 0.1682, 0.3773, 0.1682, 0.3642, 0.2788])
me_circle.materials.append(mat_tire)
me_circle.materials.append(mat_base2)
me_circle.materials.append(mat_white)
me_circle.update()
me_circle_001 = bpy.data.meshes.new('Circle.001')
me_circle_001.from_pydata([(0.0, 1.0, 0.0), (-0.3827, 0.9239, 0.0), (-0.7071, 0.7071, 0.0), (-0.9239, 0.3827, 0.0), (-1.0, 0.0, 0.0), (-0.9239, -0.3827, 0.0), (-0.7071, -0.7071, 0.0), (-0.3827, -0.9239, 0.0), (0.0, -1.0, 0.0), (0.3827, -0.9239, 0.0), (0.7071, -0.7071, 0.0), (0.9239, -0.3827, 0.0), (1.0, 0.0, 0.0), (0.9239, 0.3827, 0.0), (0.7071, 0.7071, 0.0), (0.3827, 0.9239, 0.0), (0.0, 1.0, 0.5663), (-0.3827, 0.9239, 0.5663), (-0.7071, 0.7071, 0.5663), (-0.9239, 0.3827, 0.5663), (-1.0, 2.475e-08, 0.5663), (-0.9239, -0.3827, 0.5663), (-0.7071, -0.7071, 0.5663), (-0.3827, -0.9239, 0.5663), (0.0, -1.0, 0.5663), (0.3827, -0.9239, 0.5663), (0.7071, -0.7071, 0.5663), (0.9239, -0.3827, 0.5663), (1.0, 2.475e-08, 0.5663), (0.9239, 0.3827, 0.5663), (0.7071, 0.7071, 0.5663), (0.3827, 0.9239, 0.5663), (2.731e-09, 0.7102, 0.6617), (-0.2718, 0.6562, 0.6617), (-0.5022, 0.5022, 0.6617), (-0.6562, 0.2718, 0.6617), (-0.7102, 2.551e-08, 0.6617), (-0.6562, -0.2718, 0.6617), (-0.5022, -0.5022, 0.6617), (-0.2718, -0.6562, 0.6617), (2.731e-09, -0.7102, 0.6617), (0.2718, -0.6562, 0.6617), (0.5022, -0.5022, 0.6617), (0.6562, -0.2718, 0.6617), (0.7102, 2.551e-08, 0.6617), (0.6562, 0.2718, 0.6617), (0.5022, 0.5022, 0.6617), (0.2718, 0.6562, 0.6617), (0.03386, 0.7328, 0.03958), (-0.2504, 0.6762, 0.03958), (-0.4913, 0.5152, 0.03958), (-0.6523, 0.2742, 0.03958), (-0.7089, -0.009987, 0.03958), (-0.6523, -0.2942, 0.03958), (-0.4913, -0.5352, 0.03958), (-0.2504, -0.6962, 0.03958), (0.03386, -0.7527, 0.03958), (0.3181, -0.6962, 0.03958), (0.5591, -0.5352, 0.03958), (0.7201, -0.2942, 0.03958), (0.7766, -0.009987, 0.03958), (0.7201, 0.2742, 0.03958), (0.5591, 0.5152, 0.03958), (0.3181, 0.6762, 0.03958), (-0.3127, 0.8268, -0.08207), (0.03386, 0.8957, -0.08207), (-0.6066, 0.6305, -0.08207), (-0.8029, 0.3366, -0.08207), (-0.8719, -0.009987, -0.08207), (-0.8029, -0.3566, -0.08207), (-0.6066, -0.6504, -0.08207), (-0.3127, -0.8468, -0.08207), (0.03386, -0.9157, -0.08207), (0.3805, -0.8468, -0.08207), (0.6743, -0.6504, -0.08207), (0.8706, -0.3566, -0.08207), (0.9396, -0.009987, -0.08207), (0.8706, 0.3366, -0.08207), (0.6743, 0.6305, -0.08207), (0.3805, 0.8268, -0.08207), (-0.3125, 0.7546, 0.6617), (2.731e-09, 0.8167, 0.6617), (-0.5775, 0.5775, 0.6617), (-0.7546, 0.3125, 0.6617), (-0.8167, 2.551e-08, 0.6617), (-0.7546, -0.3125, 0.6617), (-0.5775, -0.5775, 0.6617), (-0.3125, -0.7546, 0.6617), (2.731e-09, -0.8167, 0.6617), (0.3125, -0.7546, 0.6617), (0.5775, -0.5775, 0.6617), (0.7546, -0.3125, 0.6617), (0.8167, 2.551e-08, 0.6617), (0.7546, 0.3125, 0.6617), (0.5775, 0.5775, 0.6617), (0.3125, 0.7546, 0.6617), (3.345e-09, 0.6294, 0.5327), (-0.2408, 0.5815, 0.5327), (-0.445, 0.445, 0.5327), (-0.5815, 0.2408, 0.5327), (-0.6294, 2.551e-08, 0.5327), (-0.5815, -0.2408, 0.5327), (-0.445, -0.445, 0.5327), (-0.2408, -0.5815, 0.5327), (2.117e-09, -0.6294, 0.5327), (0.2408, -0.5815, 0.5327), (0.445, -0.445, 0.5327), (0.5815, -0.2408, 0.5327), (0.6294, 2.551e-08, 0.5327), (0.5815, 0.2408, 0.5327), (0.445, 0.445, 0.5327), (0.2408, 0.5815, 0.5327), (-0.3757, -0.1662, 0.5095), (-0.1246, -0.3007, 0.5095), (0.1482, -0.3832, 0.5095), (-0.2835, 0.1174, 0.5095), (2.61e-08, 3.633e-08, 0.5095), (0.2835, -0.1174, 0.5095), (-0.1482, 0.3832, 0.5095), (0.1246, 0.3007, 0.5095), (0.3757, 0.1662, 0.5095), (-0.2718, 0.6562, 0.5327), (2.731e-09, 0.7102, 0.5327), (-0.5022, 0.5022, 0.5327), (-0.6562, 0.2718, 0.5327), (-0.7102, 2.551e-08, 0.5327), (-0.6562, -0.2718, 0.5327), (-0.5022, -0.5022, 0.5327), (-0.2718, -0.6562, 0.5327), (2.731e-09, -0.7102, 0.5327), (0.2718, -0.6562, 0.5327), (0.5022, -0.5022, 0.5327), (0.6562, -0.2718, 0.5327), (0.7102, 2.551e-08, 0.5327), (0.6562, 0.2718, 0.5327), (0.5022, 0.5022, 0.5327), (0.2718, 0.6562, 0.5327), (3.345e-09, 0.6294, 0.6772), (-0.2408, 0.5815, 0.6772), (-0.445, 0.445, 0.6772), (-0.5815, 0.2408, 0.6772), (-0.6294, 2.551e-08, 0.6772), (-0.5815, -0.2408, 0.6772), (-0.445, -0.445, 0.6772), (-0.2408, -0.5815, 0.6772), (2.117e-09, -0.6294, 0.6772), (0.2408, -0.5815, 0.6772), (0.445, -0.445, 0.6772), (0.5815, -0.2408, 0.6772), (0.6294, 2.551e-08, 0.6772), (0.5815, 0.2408, 0.6772), (0.445, 0.445, 0.6772), (0.2408, 0.5815, 0.6772), (0.5411, 0.2393, 0.6772), (0.1794, 0.4331, 0.6772), (-0.2134, 0.5519, 0.6772), (0.4084, -0.1691, 0.6772), (-0.4084, 0.1691, 0.6772), (0.2134, -0.5519, 0.6772), (-0.1794, -0.4331, 0.6772), (-0.5411, -0.2393, 0.6772)], [], [(5, 21, 20, 4), (13, 29, 28, 12), (6, 22, 21, 5), (14, 30, 29, 13), (7, 23, 22, 6), (15, 31, 30, 14), (8, 24, 23, 7), (1, 17, 16, 0), (0, 16, 31, 15), (9, 25, 24, 8), (2, 18, 17, 1), (10, 26, 25, 9), (3, 19, 18, 2), (11, 27, 26, 10), (4, 20, 19, 3), (12, 28, 27, 11), (20, 84, 83, 19), (28, 92, 91, 27), (21, 85, 84, 20), (29, 93, 92, 28), (22, 86, 85, 21), (30, 94, 93, 29), (23, 87, 86, 22), (31, 95, 94, 30), (24, 88, 87, 23), (17, 80, 81, 16), (16, 81, 95, 31), (25, 89, 88, 24), (18, 82, 80, 17), (26, 90, 89, 25), (19, 83, 82, 18), (27, 91, 90, 26), (45, 46, 135, 134), (37, 38, 127, 126), (44, 45, 134, 133), (36, 37, 126, 125), (43, 44, 133, 132), (35, 36, 125, 124), (42, 43, 132, 131), (34, 35, 124, 123), (41, 42, 131, 130), (33, 34, 123, 121), (40, 41, 130, 129), (47, 32, 122, 136), (32, 33, 121, 122), (39, 40, 129, 128), (46, 47, 136, 135), (38, 39, 128, 127), (4, 68, 69, 5), (12, 76, 77, 13), (5, 69, 70, 6), (13, 77, 78, 14), (6, 70, 71, 7), (14, 78, 79, 15), (7, 71, 72, 8), (0, 65, 64, 1), (15, 79, 65, 0), (8, 72, 73, 9), (1, 64, 66, 2), (9, 73, 74, 10), (2, 66, 67, 3), (10, 74, 75, 11), (3, 67, 68, 4), (11, 75, 76, 12), (49, 64, 65, 48), (50, 66, 64, 49), (51, 67, 66, 50), (52, 68, 67, 51), (53, 69, 68, 52), (54, 70, 69, 53), (55, 71, 70, 54), (56, 72, 71, 55), (57, 73, 72, 56), (58, 74, 73, 57), (59, 75, 74, 58), (60, 76, 75, 59), (61, 77, 76, 60), (62, 78, 77, 61), (63, 79, 78, 62), (48, 65, 79, 63), (60, 59, 58, 57, 56, 55, 54, 53, 52, 51, 50, 49, 48, 63, 62, 61), (33, 32, 81, 80), (34, 33, 80, 82), (35, 34, 82, 83), (36, 35, 83, 84), (37, 36, 84, 85), (38, 37, 85, 86), (39, 38, 86, 87), (40, 39, 87, 88), (41, 40, 88, 89), (42, 41, 89, 90), (43, 42, 90, 91), (44, 43, 91, 92), (45, 44, 92, 93), (46, 45, 93, 94), (47, 46, 94, 95), (32, 47, 95, 81), (106, 107, 148, 147), (98, 99, 140, 139), (105, 106, 147, 146), (97, 98, 139, 138), (104, 105, 146, 145), (111, 96, 137, 152), (96, 97, 138, 137), (103, 104, 145, 144), (110, 111, 152, 151), (102, 103, 144, 143), (109, 110, 151, 150), (101, 102, 143, 142), (108, 109, 150, 149), (100, 101, 142, 141), (107, 108, 149, 148), (99, 100, 141, 140), (97, 96, 122, 121), (98, 97, 121, 123), (99, 98, 123, 124), (100, 99, 124, 125), (101, 100, 125, 126), (102, 101, 126, 127), (103, 102, 127, 128), (104, 103, 128, 129), (105, 104, 129, 130), (106, 105, 130, 131), (107, 106, 131, 132), (108, 107, 132, 133), (109, 108, 133, 134), (110, 109, 134, 135), (111, 110, 135, 136), (96, 111, 136, 122), (150, 151, 153, 149), (149, 153, 156, 148), (148, 156, 158, 147), (147, 158, 145, 146), (151, 152, 154, 153), (160, 159, 113, 112), (159, 158, 114, 113), (158, 159, 144, 145), (152, 137, 155, 154), (155, 157, 115, 118), (157, 160, 112, 115), (159, 160, 143, 144), (137, 138, 139, 155), (155, 139, 140, 157), (157, 140, 141, 160), (160, 141, 142, 143), (120, 119, 116, 117), (117, 116, 113, 114), (119, 118, 115, 116), (116, 115, 112, 113), (153, 154, 119, 120), (158, 156, 117, 114), (154, 155, 118, 119), (156, 153, 120, 117)])
me_circle_001.polygons.foreach_set('use_smooth', [True] * 153)
me_circle_001.polygons.foreach_set('material_index', [0, 0, 0, 0, 0, 0, 0, 0, 0, 0, 0, 0, 0, 0, 0, 0, 0, 0, 0, 0, 0, 0, 0, 0, 0, 0, 0, 0, 0, 0, 0, 0, 2, 2, 2, 2, 2, 2, 2, 2, 2, 2, 2, 2, 2, 2, 2, 2, 0, 0, 0, 0, 0, 0, 0, 0, 0, 0, 0, 0, 0, 0, 0, 0, 0, 0, 0, 0, 0, 0, 0, 0, 0, 0, 0, 0, 0, 0, 0, 0, 0, 1, 1, 1, 1, 1, 1, 1, 1, 1, 1, 1, 1, 1, 1, 1, 1, 2, 2, 2, 2, 2, 2, 2, 2, 2, 2, 2, 2, 2, 2, 2, 2, 1, 1, 1, 1, 1, 1, 1, 1, 1, 1, 1, 1, 1, 1, 1, 1, 0, 0, 0, 0, 0, 0, 0, 0, 0, 0, 0, 0, 0, 0, 0, 0, 0, 0, 0, 0, 0, 0, 0, 0])
_uv = me_circle_001.uv_layers.new(name='UVMap')
_uv.uv.foreach_set('vector', [0.3212, 0.5865, 0.1743, 0.5865, 0.1743, 0.68, 0.3212, 0.68, 0.8312, 0.5663, 0.6843, 0.5663, 0.6843, 0.6598, 0.8312, 0.6598, 0.3212, 0.5149, 0.1743, 0.5149, 0.1743, 0.5865, 0.3212, 0.5865, 0.8312, 0.4947, 0.6843, 0.4947, 0.6843, 0.5663, 0.8312, 0.5663, 0.1489, 0.7812, 0.00204, 0.7812, 0.00204, 0.8747, 0.1489, 0.8747, 0.659, 0.761, 0.5121, 0.761, 0.5121, 0.8545, 0.659, 0.8545, 0.1489, 0.68, 0.00204, 0.68, 0.00204, 0.7812, 0.1489, 0.7812, 0.659, 0.5663, 0.5121, 0.5663, 0.5121, 0.6598, 0.659, 0.6598, 0.659, 0.6598, 0.5121, 0.6598, 0.5121, 0.761, 0.659, 0.761, 0.1489, 0.5865, 0.00204, 0.5865, 0.00204, 0.68, 0.1489, 0.68, 0.659, 0.4947, 0.5121, 0.4947, 0.5121, 0.5663, 0.659, 0.5663, 0.1489, 0.5149, 0.00204, 0.5149, 0.00204, 0.5865, 0.1489, 0.5865, 0.3212, 0.7812, 0.1743, 0.7812, 0.1743, 0.8747, 0.3212, 0.8747, 0.8312, 0.761, 0.6843, 0.761, 0.6843, 0.8545, 0.8312, 0.8545, 0.3212, 0.68, 0.1743, 0.68, 0.1743, 0.7812, 0.3212, 0.7812, 0.8312, 0.6598, 0.6843, 0.6598, 0.6843, 0.761, 0.8312, 0.761, 0.00204, 0.307, 0.04579, 0.2978, 0.04579, 0.2151, 0.00204, 0.2058, 0.508, 0.2058, 0.459, 0.2151, 0.459, 0.2978, 0.508, 0.307, 0.04055, 0.4005, 0.07724, 0.3741, 0.04579, 0.2978, 0.00204, 0.307, 0.4695, 0.1123, 0.4276, 0.1387, 0.459, 0.2151, 0.508, 0.2058, 0.1117, 0.4721, 0.1354, 0.4326, 0.07724, 0.3741, 0.04055, 0.4005, 0.3983, 0.04077, 0.3694, 0.0803, 0.4276, 0.1387, 0.4695, 0.1123, 0.2047, 0.5108, 0.2113, 0.4642, 0.1354, 0.4326, 0.1117, 0.4721, 0.3053, 0.00204, 0.2935, 0.04866, 0.3694, 0.0803, 0.3983, 0.04077, 0.3053, 0.5108, 0.2935, 0.4642, 0.2113, 0.4642, 0.2047, 0.5108, 0.1117, 0.04077, 0.1354, 0.0803, 0.2113, 0.04866, 0.2047, 0.00204, 0.2047, 0.00204, 0.2113, 0.04866, 0.2935, 0.04866, 0.3053, 0.00204, 0.3983, 0.4721, 0.3694, 0.4326, 0.2935, 0.4642, 0.3053, 0.5108, 0.04055, 0.1123, 0.07724, 0.1387, 0.1354, 0.0803, 0.1117, 0.04077, 0.4695, 0.4005, 0.4276, 0.3741, 0.3694, 0.4326, 0.3983, 0.4721, 0.00204, 0.2058, 0.04579, 0.2151, 0.07724, 0.1387, 0.04055, 0.1123, 0.508, 0.307, 0.459, 0.2978, 0.4276, 0.3741, 0.4695, 0.4005, 0.4047, 0.1541, 0.3542, 0.1033, 0.3542, 0.1033, 0.4047, 0.1541, 0.1001, 0.3588, 0.1506, 0.4096, 0.1506, 0.4096, 0.1001, 0.3588, 0.4321, 0.2205, 0.4047, 0.1541, 0.4047, 0.1541, 0.4321, 0.2205, 0.07273, 0.2924, 0.1001, 0.3588, 0.1001, 0.3588, 0.07273, 0.2924, 0.4321, 0.2924, 0.4321, 0.2205, 0.4321, 0.2205, 0.4321, 0.2924, 0.07273, 0.2205, 0.07273, 0.2924, 0.07273, 0.2924, 0.07273, 0.2205, 0.4047, 0.3588, 0.4321, 0.2924, 0.4321, 0.2924, 0.4047, 0.3588, 0.1001, 0.1541, 0.07273, 0.2205, 0.07273, 0.2205, 0.1001, 0.1541, 0.3542, 0.4096, 0.4047, 0.3588, 0.4047, 0.3588, 0.3542, 0.4096, 0.1506, 0.1033, 0.1001, 0.1541, 0.1001, 0.1541, 0.1506, 0.1033, 0.2881, 0.4371, 0.3542, 0.4096, 0.3542, 0.4096, 0.2881, 0.4371, 0.2881, 0.07576, 0.2167, 0.07576, 0.2167, 0.07576, 0.2881, 0.07576, 0.2167, 0.07576, 0.1506, 0.1033, 0.1506, 0.1033, 0.2167, 0.07576, 0.2167, 0.4371, 0.2881, 0.4371, 0.2881, 0.4371, 0.2167, 0.4371, 0.3542, 0.1033, 0.2881, 0.07576, 0.2881, 0.07576, 0.3542, 0.1033, 0.1506, 0.4096, 0.2167, 0.4371, 0.2167, 0.4371, 0.1506, 0.4096, 0.6201, 0.04789, 0.6446, 0.07688, 0.7275, 0.03907, 0.7116, 0.006142, 0.8312, 0.6598, 0.8525, 0.6654, 0.8525, 0.5807, 0.8312, 0.5663, 0.7116, 0.006142, 0.7275, 0.03907, 0.8172, 0.03535, 0.8107, 0.00204, 0.659, 0.9261, 0.6802, 0.9148, 0.6802, 0.85, 0.659, 0.8545, 0.8107, 0.00204, 0.8172, 0.03535, 0.9002, 0.06629, 0.9022, 0.0362, 0.659, 0.8545, 0.6802, 0.85, 0.6802, 0.7653, 0.659, 0.761, 0.9022, 0.0362, 0.9002, 0.06629, 0.9636, 0.1272, 0.9723, 0.1034, 0.55, 0.4033, 0.5811, 0.3988, 0.5468, 0.3173, 0.5121, 0.3133, 0.6201, 0.4706, 0.6446, 0.4597, 0.5811, 0.3988, 0.55, 0.4033, 0.1489, 0.68, 0.1702, 0.6756, 0.1702, 0.5909, 0.1489, 0.5865, 0.5121, 0.3133, 0.5468, 0.3173, 0.5468, 0.2274, 0.5121, 0.2141, 0.1489, 0.5865, 0.1702, 0.5909, 0.1702, 0.5261, 0.1489, 0.5149, 0.5121, 0.2141, 0.5468, 0.2274, 0.5811, 0.143, 0.55, 0.1209, 0.8312, 0.8545, 0.8525, 0.8417, 0.8525, 0.7571, 0.8312, 0.761, 0.55, 0.1209, 0.5811, 0.143, 0.6446, 0.07688, 0.6201, 0.04789, 0.8312, 0.761, 0.8525, 0.7571, 0.8525, 0.6654, 0.8312, 0.6598, 0.5809, 0.3013, 0.5468, 0.3173, 0.5811, 0.3988, 0.6091, 0.3682, 0.5809, 0.2277, 0.5468, 0.2274, 0.5468, 0.3173, 0.5809, 0.3013, 0.6091, 0.1584, 0.5811, 0.143, 0.5468, 0.2274, 0.5809, 0.2277, 0.3253, 0.5983, 0.3568, 0.6066, 0.3568, 0.5149, 0.3253, 0.5232, 0.7291, 0.0732, 0.7275, 0.03907, 0.6446, 0.07688, 0.6612, 0.1042, 0.8027, 0.07016, 0.8172, 0.03535, 0.7275, 0.03907, 0.7291, 0.0732, 0.8707, 0.09553, 0.9002, 0.06629, 0.8172, 0.03535, 0.8027, 0.07016, 0.9228, 0.1455, 0.9636, 0.1272, 0.9002, 0.06629, 0.8707, 0.09553, 0.9509, 0.2124, 0.998, 0.2087, 0.9636, 0.1272, 0.9228, 0.1455, 0.9509, 0.286, 0.998, 0.2986, 0.998, 0.2087, 0.9509, 0.2124, 0.9228, 0.3552, 0.9636, 0.383, 0.998, 0.2986, 0.9509, 0.286, 0.8707, 0.4095, 0.9002, 0.4491, 0.9636, 0.383, 0.9228, 0.3552, 0.8027, 0.4405, 0.8172, 0.4869, 0.9002, 0.4491, 0.8707, 0.4095, 0.7291, 0.4435, 0.7275, 0.4906, 0.8172, 0.4869, 0.8027, 0.4405, 0.6612, 0.4182, 0.6446, 0.4597, 0.7275, 0.4906, 0.7291, 0.4435, 0.6091, 0.3682, 0.5811, 0.3988, 0.6446, 0.4597, 0.6612, 0.4182, 0.8707, 0.4095, 0.9228, 0.3552, 0.9509, 0.286, 0.9509, 0.2124, 0.9228, 0.1455, 0.8707, 0.09553, 0.8027, 0.07016, 0.7291, 0.0732, 0.6612, 0.1042, 0.6091, 0.1584, 0.5809, 0.2277, 0.5809, 0.3013, 0.6091, 0.3682, 0.6612, 0.4182, 0.7291, 0.4435, 0.8027, 0.4405, 0.1506, 0.1033, 0.2167, 0.07576, 0.2113, 0.04866, 0.1354, 0.0803, 0.1001, 0.1541, 0.1506, 0.1033, 0.1354, 0.0803, 0.07724, 0.1387, 0.07273, 0.2205, 0.1001, 0.1541, 0.07724, 0.1387, 0.04579, 0.2151, 0.07273, 0.2924, 0.07273, 0.2205, 0.04579, 0.2151, 0.04579, 0.2978, 0.1001, 0.3588, 0.07273, 0.2924, 0.04579, 0.2978, 0.07724, 0.3741, 0.1506, 0.4096, 0.1001, 0.3588, 0.07724, 0.3741, 0.1354, 0.4326, 0.2167, 0.4371, 0.1506, 0.4096, 0.1354, 0.4326, 0.2113, 0.4642, 0.2881, 0.4371, 0.2167, 0.4371, 0.2113, 0.4642, 0.2935, 0.4642, 0.3542, 0.4096, 0.2881, 0.4371, 0.2935, 0.4642, 0.3694, 0.4326, 0.4047, 0.3588, 0.3542, 0.4096, 0.3694, 0.4326, 0.4276, 0.3741, 0.4321, 0.2924, 0.4047, 0.3588, 0.4276, 0.3741, 0.459, 0.2978, 0.4321, 0.2205, 0.4321, 0.2924, 0.459, 0.2978, 0.459, 0.2151, 0.4047, 0.1541, 0.4321, 0.2205, 0.459, 0.2151, 0.4276, 0.1387, 0.3542, 0.1033, 0.4047, 0.1541, 0.4276, 0.1387, 0.3694, 0.0803, 0.2881, 0.07576, 0.3542, 0.1033, 0.3694, 0.0803, 0.2935, 0.04866, 0.2167, 0.07576, 0.2881, 0.07576, 0.2935, 0.04866, 0.2113, 0.04866, 0.3874, 0.3471, 0.4116, 0.2883, 0.4116, 0.2883, 0.3874, 0.3471, 0.1174, 0.1657, 0.09319, 0.2246, 0.09319, 0.2246, 0.1174, 0.1657, 0.3426, 0.3922, 0.3874, 0.3471, 0.3874, 0.3471, 0.3426, 0.3922, 0.1622, 0.1207, 0.1174, 0.1657, 0.1174, 0.1657, 0.1622, 0.1207, 0.2841, 0.4165, 0.3426, 0.3922, 0.3426, 0.3922, 0.2841, 0.4165, 0.2841, 0.09633, 0.2207, 0.09633, 0.2207, 0.09633, 0.2841, 0.09633, 0.2207, 0.09633, 0.1622, 0.1207, 0.1622, 0.1207, 0.2207, 0.09633, 0.2207, 0.4165, 0.2841, 0.4165, 0.2841, 0.4165, 0.2207, 0.4165, 0.3426, 0.1207, 0.2841, 0.09633, 0.2841, 0.09633, 0.3426, 0.1207, 0.1622, 0.3922, 0.2207, 0.4165, 0.2207, 0.4165, 0.1622, 0.3922, 0.3874, 0.1657, 0.3426, 0.1207, 0.3426, 0.1207, 0.3874, 0.1657, 0.1174, 0.3471, 0.1622, 0.3922, 0.1622, 0.3922, 0.1174, 0.3471, 0.4116, 0.2246, 0.3874, 0.1657, 0.3874, 0.1657, 0.4116, 0.2246, 0.09319, 0.2883, 0.1174, 0.3471, 0.1174, 0.3471, 0.09319, 0.2883, 0.4116, 0.2883, 0.4116, 0.2246, 0.4116, 0.2246, 0.4116, 0.2883, 0.09319, 0.2246, 0.09319, 0.2883, 0.09319, 0.2883, 0.09319, 0.2246, 0.1622, 0.1207, 0.2207, 0.09633, 0.2167, 0.07576, 0.1506, 0.1033, 0.1174, 0.1657, 0.1622, 0.1207, 0.1506, 0.1033, 0.1001, 0.1541, 0.09319, 0.2246, 0.1174, 0.1657, 0.1001, 0.1541, 0.07273, 0.2205, 0.09319, 0.2883, 0.09319, 0.2246, 0.07273, 0.2205, 0.07273, 0.2924, 0.1174, 0.3471, 0.09319, 0.2883, 0.07273, 0.2924, 0.1001, 0.3588, 0.1622, 0.3922, 0.1174, 0.3471, 0.1001, 0.3588, 0.1506, 0.4096, 0.2207, 0.4165, 0.1622, 0.3922, 0.1506, 0.4096, 0.2167, 0.4371, 0.2841, 0.4165, 0.2207, 0.4165, 0.2167, 0.4371, 0.2881, 0.4371, 0.3426, 0.3922, 0.2841, 0.4165, 0.2881, 0.4371, 0.3542, 0.4096, 0.3874, 0.3471, 0.3426, 0.3922, 0.3542, 0.4096, 0.4047, 0.3588, 0.4116, 0.2883, 0.3874, 0.3471, 0.4047, 0.3588, 0.4321, 0.2924, 0.4116, 0.2246, 0.4116, 0.2883, 0.4321, 0.2924, 0.4321, 0.2205, 0.3874, 0.1657, 0.4116, 0.2246, 0.4321, 0.2205, 0.4047, 0.1541, 0.3426, 0.1207, 0.3874, 0.1657, 0.4047, 0.1541, 0.3542, 0.1033, 0.2841, 0.09633, 0.3426, 0.1207, 0.3542, 0.1033, 0.2881, 0.07576, 0.2207, 0.09633, 0.2841, 0.09633, 0.2881, 0.07576, 0.2167, 0.07576, 0.3874, 0.1657, 0.3426, 0.1207, 0.3773, 0.1682, 0.4116, 0.2246, 0.4116, 0.2246, 0.3773, 0.1682, 0.3642, 0.2788, 0.4116, 0.2883, 0.4116, 0.2883, 0.3642, 0.2788, 0.3342, 0.386, 0.3874, 0.3471, 0.3874, 0.3471, 0.3342, 0.386, 0.2841, 0.4165, 0.3426, 0.3922, 0.3426, 0.1207, 0.2841, 0.09633, 0.276, 0.1372, 0.3773, 0.1682, 0.1275, 0.3447, 0.2288, 0.3757, 0.2288, 0.3757, 0.1275, 0.3447, 0.2288, 0.3757, 0.3342, 0.386, 0.3342, 0.386, 0.2288, 0.3757, 0.3342, 0.386, 0.2288, 0.3757, 0.2207, 0.4165, 0.2841, 0.4165, 0.2841, 0.09633, 0.2207, 0.09633, 0.1706, 0.1268, 0.276, 0.1372, 0.1706, 0.1268, 0.1406, 0.2341, 0.1406, 0.2341, 0.1706, 0.1268, 0.1406, 0.2341, 0.1275, 0.3447, 0.1275, 0.3447, 0.1406, 0.2341, 0.2288, 0.3757, 0.1275, 0.3447, 0.1622, 0.3922, 0.2207, 0.4165, 0.2207, 0.09633, 0.1622, 0.1207, 0.1174, 0.1657, 0.1706, 0.1268, 0.1706, 0.1268, 0.1174, 0.1657, 0.09319, 0.2246, 0.1406, 0.2341, 0.1406, 0.2341, 0.09319, 0.2246, 0.09319, 0.2883, 0.1275, 0.3447, 0.1275, 0.3447, 0.09319, 0.2883, 0.1174, 0.3471, 0.1622, 0.3922, 0.3773, 0.1682, 0.276, 0.1372, 0.2524, 0.2564, 0.3642, 0.2788, 0.3642, 0.2788, 0.2524, 0.2564, 0.2288, 0.3757, 0.3342, 0.386, 0.276, 0.1372, 0.1706, 0.1268, 0.1406, 0.2341, 0.2524, 0.2564, 0.2524, 0.2564, 0.1406, 0.2341, 0.1275, 0.3447, 0.2288, 0.3757, 0.3773, 0.1682, 0.276, 0.1372, 0.276, 0.1372, 0.3773, 0.1682, 0.3342, 0.386, 0.3642, 0.2788, 0.3642, 0.2788, 0.3342, 0.386, 0.276, 0.1372, 0.1706, 0.1268, 0.1706, 0.1268, 0.276, 0.1372, 0.3642, 0.2788, 0.3773, 0.1682, 0.3773, 0.1682, 0.3642, 0.2788])
me_circle_001.materials.append(mat_tire)
me_circle_001.materials.append(mat_base2)
me_circle_001.materials.append(mat_white)
me_circle_001.update()

# ---- objects
ob_empty = bpy.data.objects.new('Empty', None)
ob_frontb = bpy.data.objects.new('frontB', me_cube_001)
ob_middleb = bpy.data.objects.new('middleB', me_cube_002)
ob_backb = bpy.data.objects.new('backB', me_cube_003)
ob_circle = bpy.data.objects.new('Circle', me_circle)
ob_circle_001 = bpy.data.objects.new('Circle.001', me_circle_001)

# ---- transforms, parenting, visibility, modifiers, constraints
ob_empty.location = (0.0, 4.747, 0.0)
ob_empty.rotation_euler = (1.571, -0.0, 0.0)
ob_empty.empty_display_type = 'IMAGE'
ob_empty.empty_display_size = 5.0
ob_frontb.location = (0.0, 0.0, 0.0)
ob_frontb.scale = (1.0, 1.0, 0.6557)
_m = ob_frontb.modifiers.new('Mirror', 'MIRROR')
_m.use_axis = (False, True, False)
_m.use_clip = True
ob_middleb.location = (0.8546, 0.0, 0.0)
ob_middleb.scale = (1.0, 1.0, 0.616)
ob_backb.location = (2.851, 0.0, 0.0)
ob_backb.scale = (1.0, 1.0, 0.6068)
_m = ob_backb.modifiers.new('Mirror', 'MIRROR')
_m.use_axis = (False, True, False)
_m.use_clip = True
ob_circle.location = (-2.187, -1.633, 0.0)
ob_circle.rotation_euler = (1.571, -0.0, 0.0)
_m = ob_circle.modifiers.new('Mirror', 'MIRROR')
_m.use_axis = (False, True, False)
_m.mirror_object = ob_middleb
ob_circle_001.location = (1.676, -1.633, 0.0)
ob_circle_001.rotation_euler = (1.571, -0.0, 0.0)
_m = ob_circle_001.modifiers.new('Mirror', 'MIRROR')
_m.use_axis = (False, True, False)
_m.mirror_object = ob_middleb

# ---- collection membership
col_collection.objects.link(ob_empty)
col_collection_2.objects.link(ob_frontb)
col_collection_2.objects.link(ob_middleb)
col_collection_2.objects.link(ob_backb)
col_tire.objects.link(ob_circle)
col_tire.objects.link(ob_circle_001)

# ---- scene / render settings (as saved in the file)
scene.frame_start = 1; scene.frame_end = 250; scene.frame_set(1)
scene.render.engine = 'CYCLES'
bpy.context.view_layer.update()

# ---- added for rendering (the .blend has no active camera and no usable light): camera, sun
cam_auto = bpy.data.cameras.new('AutoCamera')
cam_auto.lens = 50.0
cam_auto.sensor_width = 36.0
cam_auto.clip_end = 1000.0
ob_auto_camera = bpy.data.objects.new('AutoCamera', cam_auto)
scene.collection.objects.link(ob_auto_camera)
ob_auto_camera.location = (9.42898, -10.8388, 7.82082)
ob_auto_camera.rotation_euler = (1.09748, -7.21219e-08, 0.694738)
scene.camera = ob_auto_camera
light_auto_sun = bpy.data.lights.new('AutoSun', 'SUN')
light_auto_sun.energy = 3.0
light_auto_sun.angle = 0.0523599
ob_auto_sun = bpy.data.objects.new('AutoSun', light_auto_sun)
scene.collection.objects.link(ob_auto_sun)
ob_auto_sun.rotation_euler = (0.872665, 0.174533, 0.523599)
bpy.context.view_layer.update()
